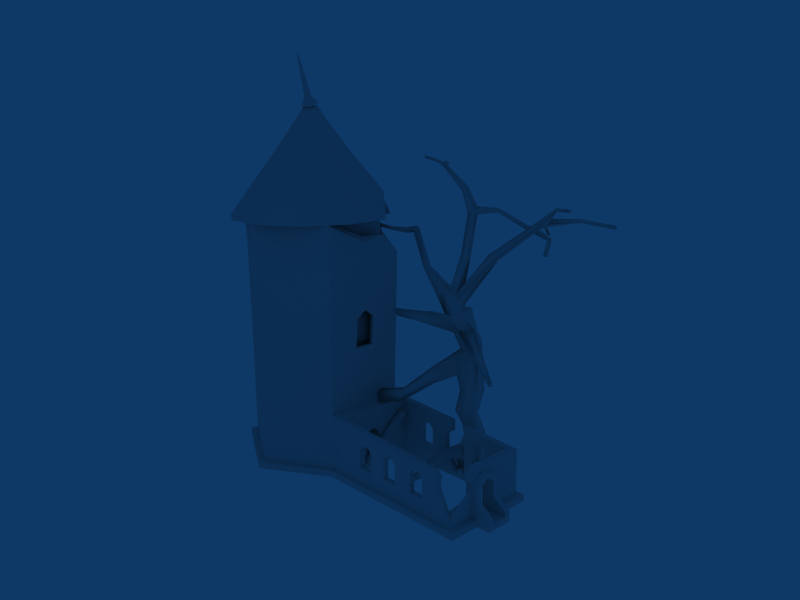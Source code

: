 # Source: old_lab.blend  (saved by Blender 2.49.2; exported with 4.5.12 LTS)
import bpy
from mathutils import Matrix  # noqa: F401  (used for matrix-valued properties, if any)

bpy.ops.wm.read_factory_settings(use_empty=True)
scene = bpy.context.scene
scene.name = 'Scene'

# ---- collections
col_collection_1 = bpy.data.collections.new('Collection 1'); scene.collection.children.link(col_collection_1)

# ---- materials (node trees are filled in below, after node groups)
mat_material = bpy.data.materials.new('Material')
mat_material.alpha_threshold = 0.0
mat_material.roughness = 0.5
mat_material.line_color = (0.0, 0.0, 0.0, 1.0)

# ---- material node trees

# ---- world
world_world = bpy.data.worlds.new('World'); scene.world = world_world
world_world.color = (0.05656, 0.2208, 0.4)
world_world.use_sun_shadow = False
world_world.sun_shadow_jitter_overblur = 0.0
world_world.cycles.sampling_method = 'MANUAL'
world_world.cycles.sample_map_resolution = 256

# ---- cameras
cam_camera = bpy.data.cameras.new('Camera')
cam_camera.passepartout_alpha = 0.2
cam_camera.lens = 35.0
cam_camera.ortho_scale = 7.314
cam_camera.show_passepartout = False
cam_camera.show_safe_areas = True
cam_camera.dof.focus_distance = 0.0
cam_camera.dof.aperture_fstop = 128.0

# ---- lights
light_spot = bpy.data.lights.new('Spot', 'POINT')
light_spot.transmission_factor = 0.0
light_spot.cutoff_distance = 30.0
light_spot.energy = 100.0
light_spot.shadow_buffer_clip_start = 1.001
light_spot.shadow_soft_size = 1.0
light_spot.shadow_maximum_resolution = 0.006
light_spot.use_absolute_resolution = True
light_spot.cycles.use_multiple_importance_sampling = False

# ---- meshes
me_cylinder_006 = bpy.data.meshes.new('Cylinder.006')
me_cylinder_006.from_pydata([(0.7071, 0.7071, -1.395), (0.9659, -0.2588, -1.395), (0.2588, -0.9659, -1.395), (-0.7071, -0.7071, -1.395), (-0.9659, 0.2588, -1.395), (-0.2588, 0.9659, -1.395), (0.7071, 0.7071, 2.104), (0.9659, -0.2588, 2.104), (0.2588, -0.9659, 2.104), (-0.7071, -0.7071, 2.104), (-0.9659, 0.2588, 2.104), (-0.2588, 0.9659, 2.104), (0.8959, -0.2401, 2.077), (0.6558, 0.6558, 2.077), (0.2401, -0.8959, 2.077), (-0.6558, -0.6558, 2.077), (-0.8959, 0.2401, 2.077), (-0.2401, 0.8959, 2.077), (0.6558, 0.6558, -1.373), (-0.2401, 0.8959, -1.373), (-0.8959, 0.2401, -1.373), (-0.6558, -0.6558, -1.373), (0.2401, -0.8959, -1.373), (0.8959, -0.2401, -1.373), (-0.3714, -0.8044, -0.8325), (-0.3714, -0.8044, 1.487), (-0.08056, -0.8823, -0.8325), (-0.08056, -0.8823, 1.487), (-0.3494, -0.7223, -0.8325), (-0.05856, -0.8002, -0.8325), (-0.3494, -0.7223, 1.487), (-0.05856, -0.8002, 1.487)], [], [(0, 6, 7, 1), (1, 7, 8, 2), (3, 9, 10, 4), (4, 10, 11, 5), (6, 0, 5, 11), (7, 6, 13, 12), (8, 7, 12, 14), (9, 8, 14, 15), (10, 9, 15, 16), (11, 10, 16, 17), (6, 11, 17, 13), (13, 17, 19, 18), (17, 16, 20, 19), (16, 15, 21, 20), (14, 12, 23, 22), (12, 13, 18, 23), (3, 21, 22, 2), (2, 22, 23, 1), (0, 1, 23, 18), (4, 20, 21, 3), (5, 19, 20, 4), (0, 18, 19, 5), (9, 3, 24, 25), (2, 8, 27, 26), (8, 9, 25, 27), (3, 2, 26, 24), (24, 26, 29, 28), (27, 25, 30, 31), (26, 27, 31, 29), (25, 24, 28, 30), (14, 31, 30, 15), (21, 28, 29, 22), (15, 30, 28, 21), (14, 22, 29, 31)])
me_cylinder_006.use_remesh_preserve_volume = False
me_cylinder_006.use_remesh_preserve_attributes = False
me_cylinder_006.use_mirror_vertex_groups = False
me_cylinder_006.update()
me_cylinder_005 = bpy.data.meshes.new('Cylinder.005')
me_cylinder_005.from_pydata([(0.7071, 0.7071, -1.395), (0.9659, -0.2588, -1.395), (0.2588, -0.9659, -1.395), (-0.7071, -0.7071, -1.395), (-0.9659, 0.2588, -1.395), (-0.2588, 0.9659, -1.395), (0.7071, 0.7071, 2.104), (0.9659, -0.2588, 2.104), (0.2588, -0.9659, 2.104), (-0.7071, -0.7071, 2.104), (-0.9659, 0.2588, 2.104), (-0.2588, 0.9659, 2.104), (0.8959, -0.2401, 2.077), (0.6558, 0.6558, 2.077), (0.2401, -0.8959, 2.077), (-0.6558, -0.6558, 2.077), (-0.8959, 0.2401, 2.077), (-0.2401, 0.8959, 2.077), (0.6558, 0.6558, -1.373), (-0.2401, 0.8959, -1.373), (-0.8959, 0.2401, -1.373), (-0.6558, -0.6558, -1.373), (0.2401, -0.8959, -1.373), (0.8959, -0.2401, -1.373), (-0.3714, -0.8044, -0.8325), (-0.3714, -0.8044, 1.487), (-0.08056, -0.8823, -0.8325), (-0.08056, -0.8823, 1.487), (-0.3494, -0.7223, -0.8325), (-0.05856, -0.8002, -0.8325), (-0.3494, -0.7223, 1.487), (-0.05856, -0.8002, 1.487)], [], [(0, 6, 7, 1), (1, 7, 8, 2), (3, 9, 10, 4), (4, 10, 11, 5), (6, 0, 5, 11), (7, 6, 13, 12), (8, 7, 12, 14), (9, 8, 14, 15), (10, 9, 15, 16), (11, 10, 16, 17), (6, 11, 17, 13), (13, 17, 19, 18), (17, 16, 20, 19), (16, 15, 21, 20), (14, 12, 23, 22), (12, 13, 18, 23), (3, 21, 22, 2), (2, 22, 23, 1), (0, 1, 23, 18), (4, 20, 21, 3), (5, 19, 20, 4), (0, 18, 19, 5), (9, 3, 24, 25), (2, 8, 27, 26), (8, 9, 25, 27), (3, 2, 26, 24), (24, 26, 29, 28), (27, 25, 30, 31), (26, 27, 31, 29), (25, 24, 28, 30), (14, 31, 30, 15), (21, 28, 29, 22), (15, 30, 28, 21), (14, 22, 29, 31)])
me_cylinder_005.use_remesh_preserve_volume = False
me_cylinder_005.use_remesh_preserve_attributes = False
me_cylinder_005.use_mirror_vertex_groups = False
me_cylinder_005.update()
me_cylinder_004 = bpy.data.meshes.new('Cylinder.004')
me_cylinder_004.from_pydata([(0.7071, 0.7071, -1.395), (0.9659, -0.2588, -1.395), (0.2588, -0.9659, -1.395), (-0.7071, -0.7071, -1.395), (-0.9659, 0.2588, -1.395), (-0.2588, 0.9659, -1.395), (0.7071, 0.7071, 2.104), (0.9659, -0.2588, 2.104), (0.2588, -0.9659, 2.104), (-0.7071, -0.7071, 2.104), (-0.9659, 0.2588, 2.104), (-0.2588, 0.9659, 2.104), (0.8959, -0.2401, 2.077), (0.6558, 0.6558, 2.077), (0.2401, -0.8959, 2.077), (-0.6558, -0.6558, 2.077), (-0.8959, 0.2401, 2.077), (-0.2401, 0.8959, 2.077), (0.6558, 0.6558, -1.373), (-0.2401, 0.8959, -1.373), (-0.8959, 0.2401, -1.373), (-0.6558, -0.6558, -1.373), (0.2401, -0.8959, -1.373), (0.8959, -0.2401, -1.373), (-0.3714, -0.8044, -0.8325), (-0.3714, -0.8044, 1.487), (-0.08056, -0.8823, -0.8325), (-0.08056, -0.8823, 1.487), (-0.3494, -0.7223, -0.8325), (-0.05856, -0.8002, -0.8325), (-0.3494, -0.7223, 1.487), (-0.05856, -0.8002, 1.487)], [], [(0, 6, 7, 1), (1, 7, 8, 2), (3, 9, 10, 4), (4, 10, 11, 5), (6, 0, 5, 11), (7, 6, 13, 12), (8, 7, 12, 14), (9, 8, 14, 15), (10, 9, 15, 16), (11, 10, 16, 17), (6, 11, 17, 13), (13, 17, 19, 18), (17, 16, 20, 19), (16, 15, 21, 20), (14, 12, 23, 22), (12, 13, 18, 23), (3, 21, 22, 2), (2, 22, 23, 1), (0, 1, 23, 18), (4, 20, 21, 3), (5, 19, 20, 4), (0, 18, 19, 5), (9, 3, 24, 25), (2, 8, 27, 26), (8, 9, 25, 27), (3, 2, 26, 24), (24, 26, 29, 28), (27, 25, 30, 31), (26, 27, 31, 29), (25, 24, 28, 30), (14, 31, 30, 15), (21, 28, 29, 22), (15, 30, 28, 21), (14, 22, 29, 31)])
me_cylinder_004.use_remesh_preserve_volume = False
me_cylinder_004.use_remesh_preserve_attributes = False
me_cylinder_004.use_mirror_vertex_groups = False
me_cylinder_004.update()
me_cylinder_003 = bpy.data.meshes.new('Cylinder.003')
me_cylinder_003.from_pydata([(0.7071, 0.7071, -1.395), (0.9659, -0.2588, -1.395), (0.2588, -0.9659, -1.395), (-0.7071, -0.7071, -1.395), (-0.9659, 0.2588, -1.395), (-0.2588, 0.9659, -1.395), (0.7071, 0.7071, 2.104), (0.9659, -0.2588, 2.104), (0.2588, -0.9659, 2.104), (-0.7071, -0.7071, 2.104), (-0.9659, 0.2588, 2.104), (-0.2588, 0.9659, 2.104), (0.8959, -0.2401, 2.077), (0.6558, 0.6558, 2.077), (0.2401, -0.8959, 2.077), (-0.6558, -0.6558, 2.077), (-0.8959, 0.2401, 2.077), (-0.2401, 0.8959, 2.077), (0.6558, 0.6558, -1.373), (-0.2401, 0.8959, -1.373), (-0.8959, 0.2401, -1.373), (-0.6558, -0.6558, -1.373), (0.2401, -0.8959, -1.373), (0.8959, -0.2401, -1.373), (-0.3714, -0.8044, -0.8325), (-0.3714, -0.8044, 1.487), (-0.08056, -0.8823, -0.8325), (-0.08056, -0.8823, 1.487), (-0.3494, -0.7223, -0.8325), (-0.05856, -0.8002, -0.8325), (-0.3494, -0.7223, 1.487), (-0.05856, -0.8002, 1.487)], [], [(0, 6, 7, 1), (1, 7, 8, 2), (3, 9, 10, 4), (4, 10, 11, 5), (6, 0, 5, 11), (7, 6, 13, 12), (8, 7, 12, 14), (9, 8, 14, 15), (10, 9, 15, 16), (11, 10, 16, 17), (6, 11, 17, 13), (13, 17, 19, 18), (17, 16, 20, 19), (16, 15, 21, 20), (14, 12, 23, 22), (12, 13, 18, 23), (3, 21, 22, 2), (2, 22, 23, 1), (0, 1, 23, 18), (4, 20, 21, 3), (5, 19, 20, 4), (0, 18, 19, 5), (9, 3, 24, 25), (2, 8, 27, 26), (8, 9, 25, 27), (3, 2, 26, 24), (24, 26, 29, 28), (27, 25, 30, 31), (26, 27, 31, 29), (25, 24, 28, 30), (14, 31, 30, 15), (21, 28, 29, 22), (15, 30, 28, 21), (14, 22, 29, 31)])
me_cylinder_003.use_remesh_preserve_volume = False
me_cylinder_003.use_remesh_preserve_attributes = False
me_cylinder_003.use_mirror_vertex_groups = False
me_cylinder_003.update()
me_cylinder_002 = bpy.data.meshes.new('Cylinder.002')
me_cylinder_002.from_pydata([(0.7071, 0.7071, -1.395), (0.9659, -0.2588, -1.395), (0.2588, -0.9659, -1.395), (-0.7071, -0.7071, -1.395), (-0.9659, 0.2588, -1.395), (-0.2588, 0.9659, -1.395), (0.7071, 0.7071, 2.104), (0.9659, -0.2588, 2.104), (0.2588, -0.9659, 2.104), (-0.7071, -0.7071, 2.104), (-0.9659, 0.2588, 2.104), (-0.2588, 0.9659, 2.104), (0.8959, -0.2401, 2.077), (0.6558, 0.6558, 2.077), (0.2401, -0.8959, 2.077), (-0.6558, -0.6558, 2.077), (-0.8959, 0.2401, 2.077), (-0.2401, 0.8959, 2.077), (0.6558, 0.6558, -1.373), (-0.2401, 0.8959, -1.373), (-0.8959, 0.2401, -1.373), (-0.6558, -0.6558, -1.373), (0.2401, -0.8959, -1.373), (0.8959, -0.2401, -1.373), (-0.3714, -0.8044, -0.8325), (-0.3714, -0.8044, 1.487), (-0.08056, -0.8823, -0.8325), (-0.08056, -0.8823, 1.487), (-0.3494, -0.7223, -0.8325), (-0.05856, -0.8002, -0.8325), (-0.3494, -0.7223, 1.487), (-0.05856, -0.8002, 1.487)], [], [(0, 6, 7, 1), (1, 7, 8, 2), (3, 9, 10, 4), (4, 10, 11, 5), (6, 0, 5, 11), (7, 6, 13, 12), (8, 7, 12, 14), (9, 8, 14, 15), (10, 9, 15, 16), (11, 10, 16, 17), (6, 11, 17, 13), (13, 17, 19, 18), (17, 16, 20, 19), (16, 15, 21, 20), (14, 12, 23, 22), (12, 13, 18, 23), (3, 21, 22, 2), (2, 22, 23, 1), (0, 1, 23, 18), (4, 20, 21, 3), (5, 19, 20, 4), (0, 18, 19, 5), (9, 3, 24, 25), (2, 8, 27, 26), (8, 9, 25, 27), (3, 2, 26, 24), (24, 26, 29, 28), (27, 25, 30, 31), (26, 27, 31, 29), (25, 24, 28, 30), (14, 31, 30, 15), (21, 28, 29, 22), (15, 30, 28, 21), (14, 22, 29, 31)])
me_cylinder_002.use_remesh_preserve_volume = False
me_cylinder_002.use_remesh_preserve_attributes = False
me_cylinder_002.use_mirror_vertex_groups = False
me_cylinder_002.update()
me_cylinder_001 = bpy.data.meshes.new('Cylinder.001')
me_cylinder_001.from_pydata([(0.7071, 0.7071, -1.395), (0.9659, -0.2588, -1.395), (0.2588, -0.9659, -1.395), (-0.7071, -0.7071, -1.395), (-0.9659, 0.2588, -1.395), (-0.2588, 0.9659, -1.395), (0.7071, 0.7071, 2.104), (0.9659, -0.2588, 2.104), (0.2588, -0.9659, 2.104), (-0.7071, -0.7071, 2.104), (-0.9659, 0.2588, 2.104), (-0.2588, 0.9659, 2.104), (0.8959, -0.2401, 2.077), (0.6558, 0.6558, 2.077), (0.2401, -0.8959, 2.077), (-0.6558, -0.6558, 2.077), (-0.8959, 0.2401, 2.077), (-0.2401, 0.8959, 2.077), (0.6558, 0.6558, -1.373), (-0.2401, 0.8959, -1.373), (-0.8959, 0.2401, -1.373), (-0.6558, -0.6558, -1.373), (0.2401, -0.8959, -1.373), (0.8959, -0.2401, -1.373), (-0.3714, -0.8044, -0.8325), (-0.3714, -0.8044, 1.487), (-0.08056, -0.8823, -0.8325), (-0.08056, -0.8823, 1.487), (-0.3494, -0.7223, -0.8325), (-0.05856, -0.8002, -0.8325), (-0.3494, -0.7223, 1.487), (-0.05856, -0.8002, 1.487)], [], [(0, 6, 7, 1), (1, 7, 8, 2), (3, 9, 10, 4), (4, 10, 11, 5), (6, 0, 5, 11), (7, 6, 13, 12), (8, 7, 12, 14), (9, 8, 14, 15), (10, 9, 15, 16), (11, 10, 16, 17), (6, 11, 17, 13), (13, 17, 19, 18), (17, 16, 20, 19), (16, 15, 21, 20), (14, 12, 23, 22), (12, 13, 18, 23), (3, 21, 22, 2), (2, 22, 23, 1), (0, 1, 23, 18), (4, 20, 21, 3), (5, 19, 20, 4), (0, 18, 19, 5), (9, 3, 24, 25), (2, 8, 27, 26), (8, 9, 25, 27), (3, 2, 26, 24), (24, 26, 29, 28), (27, 25, 30, 31), (26, 27, 31, 29), (25, 24, 28, 30), (14, 31, 30, 15), (21, 28, 29, 22), (15, 30, 28, 21), (14, 22, 29, 31)])
me_cylinder_001.use_remesh_preserve_volume = False
me_cylinder_001.use_remesh_preserve_attributes = False
me_cylinder_001.use_mirror_vertex_groups = False
me_cylinder_001.update()
me_cube = bpy.data.meshes.new('Cube')
me_cube.from_pydata([(0.8637, 2.181, -1.0), (0.8637, 0.1811, -1.0), (-11.29, 6.838, 18.19), (-9.926, 8.065, 18.19), (0.8637, 2.181, 1.0), (0.8637, 0.1811, 1.0), (-11.29, 6.838, 20.19), (-9.926, 8.065, 20.19), (-9.9, 19.35, 41.46), (-9.9, 19.35, 43.46), (-11.23, 20.61, 41.46), (-11.23, 20.61, 43.46), (0.8792, 24.73, 61.0), (0.8574, 26.57, 61.0), (0.8792, 24.73, 63.0), (0.8574, 26.57, 63.0), (11.58, 19.07, 81.11), (11.58, 19.07, 83.11), (12.84, 20.4, 81.11), (12.84, 20.4, 83.11), (12.62, 7.076, 81.1), (11.06, 8.177, 81.1), (12.62, 7.076, 83.1), (11.06, 8.177, 83.1), (10.85, 20.03, 165.2), (12.58, 20.63, 165.2), (10.85, 20.03, 163.2), (12.58, 20.63, 163.2), (1.146, 27.57, 165.2), (1.146, 27.57, 163.2), (1.679, 25.82, 165.2), (1.679, 25.82, 163.2), (-10.16, 20.24, 145.1), (-8.558, 19.34, 145.1), (-10.16, 20.24, 143.1), (-8.558, 19.34, 143.1), (-11.01, 6.788, 125.6), (-11.01, 6.787, 123.6), (-9.252, 7.317, 125.6), (-9.252, 7.317, 123.6), (0.5264, 1.681, 102.3), (0.9136, -0.1119, 102.3), (0.5264, 1.681, 100.3), (0.9136, -0.1119, 100.3)], [], [(0, 1, 2, 3), (4, 7, 6, 5), (0, 4, 5, 1), (1, 5, 6, 2), (4, 0, 3, 7), (7, 3, 8, 9), (2, 6, 11, 10), (6, 7, 9, 11), (3, 2, 10, 8), (8, 10, 13, 12), (11, 9, 14, 15), (10, 11, 15, 13), (9, 8, 12, 14), (14, 12, 16, 17), (13, 15, 19, 18), (15, 14, 17, 19), (12, 13, 18, 16), (16, 18, 20, 21), (19, 17, 23, 22), (18, 19, 22, 20), (17, 16, 21, 23), (20, 22, 23, 21), (27, 25, 24, 26), (30, 31, 26, 24), (29, 28, 25, 27), (28, 30, 24, 25), (31, 29, 27, 26), (35, 34, 29, 31), (32, 33, 30, 28), (34, 32, 28, 29), (33, 35, 31, 30), (38, 39, 35, 33), (37, 36, 32, 34), (36, 38, 33, 32), (39, 37, 34, 35), (42, 43, 37, 39), (41, 40, 38, 36), (43, 41, 36, 37), (40, 42, 39, 38), (23, 21, 42, 40), (20, 22, 41, 43), (23, 40, 41, 22), (21, 20, 43, 42)])
me_cube.use_remesh_preserve_volume = False
me_cube.use_remesh_preserve_attributes = False
me_cube.use_mirror_vertex_groups = False
me_cube.update()
me_cube_003 = bpy.data.meshes.new('Cube.003')
me_cube_003.from_pydata([(1.0, 1.0, -1.0), (1.0, -1.0, -1.0), (-1.0, -1.0, -1.0), (-1.0, 1.0, -1.0), (1.0, 1.0, 20.59), (1.0, -1.0, 20.59), (-1.0, -1.0, 20.59), (-1.0, 1.0, 20.59), (1.0, 1.0, 22.39), (-1.0, 1.0, 21.81), (-1.0, -0.6234, 21.81), (1.0, -1.0, 21.53), (-5.96e-08, 0.0, 23.05), (0.0, 5.176e-07, -2.959)], [], [(0, 4, 5, 1), (1, 5, 6, 2), (2, 6, 7, 3), (4, 0, 3, 7), (4, 7, 9, 8), (7, 6, 10, 9), (6, 5, 11, 10), (5, 4, 8, 11), (11, 8, 12), (10, 11, 12), (9, 10, 12), (8, 9, 12), (2, 3, 13), (3, 0, 13), (0, 1, 13), (1, 2, 13)])
me_cube_003.use_remesh_preserve_volume = False
me_cube_003.use_remesh_preserve_attributes = False
me_cube_003.use_mirror_vertex_groups = False
me_cube_003.update()
me_cube_002 = bpy.data.meshes.new('Cube.002')
me_cube_002.from_pydata([(1.0, 1.962, -1.0), (1.0, -1.962, -1.0), (-1.0, -1.0, -1.0), (-1.0, 1.0, -1.0), (0.9983, 1.962, 0.9818), (0.9983, -1.962, 0.9818), (-0.9682, -1.0, 1.346), (-0.9682, 1.0, 1.346), (2.7, 1.0, -1.0), (2.67, 1.0, 0.6721), (2.7, -1.0, -1.0), (2.67, -1.0, 0.6721), (3.614, -4.284, 5.448), (3.614, -2.401, 6.121), (1.942, -5.294, 5.415), (1.942, -1.6, 6.737), (-0.02463, -2.628, 6.756), (-0.02463, -4.511, 6.082), (1.402, -3.27, 10.25), (-0.3972, -2.801, 9.456), (-0.119, -1.473, 8.843), (1.947, -0.5991, 9.047), (3.457, -0.5861, 9.767), (3.179, -2.469, 10.38), (0.3143, 2.175, 18.13), (1.399, 0.7621, 17.6), (-0.3123, -1.216, 16.48), (-1.551, 2.577, 17.71), (-2.994, 1.136, 16.84), (-2.275, -0.6938, 16.47), (-3.41, -1.458, 19.45), (-1.642, -2.192, 20.13), (-3.421, 0.6728, 18.3), (-1.979, 1.743, 19.76), (-0.1128, 1.341, 20.17), (0.777, -0.2838, 20.32), (-1.589, -1.033, 24.43), (-0.7512, -2.271, 23.8), (-2.294, -3.207, 23.29), (-2.179, 0.3558, 23.63), (-5.191, -1.831, 24.63), (-3.9, -2.939, 22.77), (-5.32, -3.646, 26.16), (-4.337, -3.101, 27.48), (-5.084, -2.19, 25.67), (-4.871, -0.6643, 27.45), (-3.538, -1.411, 27.67), (-3.31, -2.74, 27.57), (-11.83, 1.147, 30.35), (-11.93, 0.5329, 30.56), (-12.37, 0.1724, 30.27), (-12.17, 1.377, 29.87), (-12.68, 1.005, 29.51), (-12.78, 0.3907, 29.71), (-18.33, 2.831, 36.4), (-18.22, 3.199, 37.02), (-17.97, 3.021, 35.89), (-17.51, 3.571, 36.01), (-17.45, 3.87, 36.57), (-17.81, 3.68, 37.09), (-18.25, 4.324, 36.3), (-18.5, 4.194, 36.65), (-18.79, 3.864, 36.61), (-18.3, 4.119, 35.92), (-18.61, 3.742, 35.83), (-18.86, 3.612, 36.18), (-21.44, 6.487, 35.37), (-21.47, 6.388, 35.2), (-21.37, 6.439, 35.06), (-21.25, 6.587, 35.1), (-21.23, 6.668, 35.25), (-21.33, 6.617, 35.39), (-22.07, 7.308, 34.95), (-22.11, 7.284, 35.02), (-22.17, 7.222, 35.01), (-22.08, 7.27, 34.88), (-22.14, 7.199, 34.86), (-22.18, 7.175, 34.93), (-19.93, 2.794, 36.51), (-19.97, 2.852, 36.01), (-19.85, 2.849, 35.65), (-19.28, 2.08, 35.69), (-19.66, 2.408, 36.73), (-19.41, 2.018, 36.25), (-22.09, 0.7844, 36.5), (-22.31, 1.015, 36.79), (-22.06, 0.8073, 36.14), (-22.58, 1.122, 36.66), (-22.61, 1.058, 36.12), (-22.67, 1.057, 36.36), (-24.1, -1.885, 37.75), (-24.19, -1.951, 37.44), (-24.14, -1.95, 37.2), (-23.58, -2.2, 37.23), (-23.83, -1.992, 37.88), (-23.61, -2.223, 37.59), (2.7, 1.0, -1.868), (2.7, -1.0, -1.868), (1.0, -1.962, -1.868), (1.0, 1.962, -1.868), (-1.0, -1.0, -1.868), (-1.0, 1.0, -1.868), (1.062, -3.174, -6.894), (-2.174, -1.618, -6.894), (-2.174, 1.618, -6.894), (1.062, 3.174, -6.894), (3.813, 1.618, -6.894), (3.813, -1.618, -6.894), (6.796, -7.525, 18.48), (7.689, -6.493, 19.07), (8.014, -6.141, 17.95), (7.121, -7.173, 17.37), (-3.768, -7.244, 24.42), (-4.268, -5.975, 24.17), (-4.079, -5.863, 21.57), (-3.882, -7.431, 22.08), (-13.06, -6.316, 21.75), (-13.07, -7.031, 22.31), (-12.92, -6.924, 23.34), (-13.24, -6.391, 22.9), (10.84, -9.712, 19.93), (9.95, -10.74, 19.34), (9.625, -11.1, 20.46), (10.52, -10.06, 21.05), (20.23, -19.7, 20.47), (20.64, -19.23, 20.74), (20.79, -19.07, 20.23), (20.38, -19.54, 19.96), (-2.425, 0.1207, 26.59), (-2.479, -1.852, 26.94), (-1.758, -2.313, 25.91), (-0.8808, -1.227, 25.18), (4.242, 0.47, 33.66), (3.971, 1.862, 33.38), (2.815, 2.277, 34.15), (2.781, 0.7612, 34.46), (11.93, 3.808, 40.8), (11.86, 2.773, 41.14), (12.26, 2.47, 40.2), (12.19, 3.425, 40.01), (13.51, 2.991, 40.65), (13.13, 3.357, 41.48), (17.77, 6.104, 41.05), (17.89, 5.882, 41.21), (17.73, 6.063, 41.67), (17.64, 6.323, 41.46), (17.01, 0.63, 43.91), (17.13, 0.4427, 43.53), (16.89, 0.3486, 43.89), (17.03, 0.2361, 43.45), (21.74, -3.089, 44.01), (21.6, -2.981, 44.45), (21.85, -2.706, 44.04), (21.73, -2.439, 44.4), (22.73, 9.012, 40.56), (22.85, 8.693, 40.17), (22.81, 8.474, 40.84), (22.96, 8.241, 40.38), (-1.477, -2.378, 15.48), (-3.439, -1.879, 15.32), (-3.268, -1.383, 13.53), (-0.3034, -3.42, 12.54), (-3.237, -6.127, 12.16), (-2.343, -7.738, 11.48), (-3.484, -7.384, 13.15), (-4.739, -6.008, 13.43), (-9.534, -9.673, 8.364), (-9.531, -8.227, 8.917), (-8.159, -8.981, 7.982), (-8.341, -10.26, 7.01), (-13.91, -9.249, 6.356), (-14.1, -10.53, 5.385), (-15.29, -9.941, 6.739), (-15.29, -8.495, 7.291), (-1.261, 0.608, 24.34), (-1.527, 1.09, 23.6), (-1.363, 1.641, 20.99), (0.5421, 0.2771, 21.39), (-0.5232, 0.0658, 24.16), (-0.1978, 1.148, 21.1), (-1.153, 1.242, 21.49), (-0.3063, 0.9217, 21.59), (0.2019, 0.2666, 21.78), (-1.056, 0.9653, 23.91), (-0.5543, 0.5349, 23.75), (-1.266, 1.271, 23.36), (-1.86, 0.1475, 22.45), (-1.65, -0.1578, 23.0), (-1.747, 0.1186, 20.58), (-0.3923, -0.8565, 20.86), (-1.149, -0.5882, 22.83), (-0.9005, -0.2014, 20.33), (-1.774, -0.3456, 34.21), (-1.008, 0.3441, 33.85), (-0.6019, -0.7618, 33.81), (-1.512, -1.668, 34.2), (-0.9239, 0.3621, 41.74), (-0.662, -0.9598, 41.74), (0.2481, -0.05403, 41.35), (-0.1579, 1.052, 41.39), (-0.1284, 0.801, 42.69), (0.2055, -0.4128, 42.67), (3.856, 1.832, 42.69), (3.818, 1.962, 41.98), (4.016, 1.164, 42.68), (4.061, 1.367, 41.96), (-1.925, -1.064, 45.4), (-1.31, -0.6797, 46.04), (-1.552, 0.166, 46.07), (-2.099, -0.1385, 45.4), (-5.486, -1.654, 49.26), (-5.564, -1.165, 49.24), (-5.29, -1.008, 49.61), (-5.15, -1.449, 49.58), (7.935, 5.018, 39.01), (8.178, 4.423, 38.99), (8.133, 4.22, 39.71), (7.973, 4.888, 39.72), (-5.615, -1.325, 49.99), (-5.92, -1.506, 49.65), (-7.264, 0.9657, 49.74), (-7.481, 0.7586, 49.99), (-7.097, 1.062, 49.96), (-7.295, 0.8682, 50.2), (-5.261, -3.724, 50.38), (-5.546, -3.623, 50.63), (-5.346, -3.509, 50.86), (-5.042, -3.586, 50.59), (-8.795, 2.063, 49.63), (-8.629, 2.158, 49.85), (-8.826, 1.965, 50.09), (-9.012, 1.856, 49.88), (-5.013, -6.706, 51.44), (-5.233, -6.844, 51.23), (-5.317, -6.629, 51.71), (-5.517, -6.743, 51.48), (-10.31, 2.958, 49.07), (-10.53, 2.75, 49.31), (-10.45, 2.957, 49.52), (-10.25, 3.149, 49.28), (9.2, 5.082, 39.09), (9.196, 4.917, 39.8), (8.326, 9.849, 38.79), (7.774, 9.811, 38.75), (8.325, 9.767, 39.1), (7.79, 9.764, 39.07), (13.06, 3.782, 37.74), (13.56, 4.105, 37.79), (13.56, 4.025, 38.15), (13.03, 3.681, 38.1), (6.725, 12.36, 36.97), (6.741, 12.31, 37.29), (7.276, 12.31, 37.32), (7.277, 12.39, 37.01), (14.48, 0.8483, 35.65), (14.46, 0.7475, 36.0), (14.98, 1.172, 35.7), (14.98, 1.091, 36.05), (1.067, -3.9, -0.866), (1.098, -4.504, -3.371), (-0.5151, -3.729, -3.371), (0.07005, -3.421, -0.866), (-1.557, -6.804, -1.646), (-0.5596, -7.283, -1.646), (-1.704, -6.2, -3.015), (-0.09057, -6.976, -3.015), (-2.325, -10.96, -4.582), (-1.644, -10.21, -5.66), (-3.257, -9.431, -5.66), (-3.322, -10.48, -4.582), (-4.084, -12.88, -6.695), (-3.379, -12.93, -6.641), (-4.283, -11.94, -6.684), (-3.143, -12.01, -6.597)], [], [(1, 5, 6, 2), (2, 6, 7, 3), (4, 0, 3, 7), (0, 4, 9, 8), (5, 1, 10, 11), (8, 9, 11, 10), (11, 9, 13, 12), (5, 11, 12, 14), (9, 4, 15, 13), (4, 7, 16, 15), (7, 6, 17, 16), (6, 5, 14, 17), (17, 14, 18, 19), (16, 17, 19, 20), (15, 16, 20, 21), (13, 15, 21, 22), (14, 12, 23, 18), (12, 13, 22, 23), (23, 22, 24, 25), (18, 23, 25, 26), (22, 21, 27, 24), (21, 20, 28, 27), (20, 19, 29, 28), (29, 26, 31, 30), (28, 29, 30, 32), (27, 28, 32, 33), (24, 27, 33, 34), (25, 24, 34, 35), (31, 35, 37, 38), (33, 32, 40, 39), (32, 30, 41, 40), (41, 38, 43, 42), (40, 41, 42, 44), (38, 37, 47, 43), (47, 46, 48, 49), (43, 47, 49, 50), (46, 45, 51, 48), (45, 44, 52, 51), (44, 42, 53, 52), (42, 43, 50, 53), (53, 50, 55, 54), (52, 53, 54, 56), (51, 52, 56, 57), (48, 51, 57, 58), (50, 49, 59, 55), (49, 48, 58, 59), (59, 58, 60, 61), (55, 59, 61, 62), (58, 57, 63, 60), (57, 56, 64, 63), (65, 62, 66, 67), (64, 65, 67, 68), (63, 64, 68, 69), (60, 63, 69, 70), (62, 61, 71, 66), (61, 60, 70, 71), (71, 70, 72, 73), (66, 71, 73, 74), (70, 69, 75, 72), (69, 68, 76, 75), (68, 67, 77, 76), (67, 66, 74, 77), (75, 74, 73, 72), (75, 76, 77, 74), (62, 65, 79, 78), (65, 64, 80, 79), (64, 56, 81, 80), (55, 62, 78, 82), (56, 54, 83, 81), (54, 55, 82, 83), (83, 82, 85, 84), (81, 83, 84, 86), (82, 78, 87, 85), (80, 81, 86, 88), (79, 80, 88, 89), (78, 79, 89, 87), (87, 89, 91, 90), (89, 88, 92, 91), (88, 86, 93, 92), (85, 87, 90, 94), (86, 84, 95, 93), (84, 85, 94, 95), (95, 94, 90, 91), (93, 95, 91, 92), (8, 10, 97, 96), (10, 1, 98, 97), (0, 8, 96, 99), (2, 3, 101, 100), (3, 0, 99, 101), (1, 2, 100, 98), (101, 99, 105, 104), (100, 101, 104, 103), (99, 96, 106, 105), (97, 98, 102, 107), (96, 97, 107, 106), (105, 102, 103, 104), (102, 105, 106, 107), (35, 31, 108, 109), (25, 35, 109, 110), (31, 26, 111, 108), (26, 25, 110, 111), (38, 41, 113, 112), (41, 30, 114, 113), (31, 38, 112, 115), (30, 31, 115, 114), (114, 115, 117, 116), (115, 112, 118, 117), (113, 114, 116, 119), (112, 113, 119, 118), (116, 117, 118, 119), (111, 110, 120, 121), (108, 111, 121, 122), (110, 109, 123, 120), (109, 108, 122, 123), (123, 122, 124, 125), (120, 123, 125, 126), (122, 121, 127, 124), (121, 120, 126, 127), (127, 126, 125, 124), (37, 36, 131, 130), (130, 131, 133, 132), (131, 128, 134, 133), (129, 130, 132, 135), (128, 129, 135, 134), (134, 135, 137, 136), (135, 132, 138, 137), (133, 134, 136, 139), (132, 133, 139, 138), (138, 139, 140), (136, 137, 141), (140, 139, 142, 143), (141, 140, 143, 144), (136, 141, 144, 145), (139, 136, 145, 142), (140, 141, 146, 147), (141, 137, 148, 146), (138, 140, 147, 149), (137, 138, 149, 148), (148, 149, 150, 151), (149, 147, 152, 150), (146, 148, 151, 153), (147, 146, 153, 152), (142, 145, 154, 155), (145, 144, 156, 154), (144, 143, 157, 156), (143, 142, 155, 157), (151, 150, 152, 153), (155, 154, 156, 157), (26, 29, 159, 158), (29, 19, 160, 159), (18, 26, 158, 161), (19, 18, 161, 160), (160, 161, 163, 162), (161, 158, 164, 163), (159, 160, 162, 165), (158, 159, 165, 164), (164, 165, 167, 166), (165, 162, 168, 167), (163, 164, 166, 169), (162, 163, 169, 168), (168, 169, 171, 170), (169, 166, 172, 171), (167, 168, 170, 173), (166, 167, 173, 172), (170, 171, 172, 173), (39, 36, 174, 175), (33, 39, 175, 176), (37, 35, 177, 178), (36, 37, 178, 174), (35, 34, 179, 177), (34, 33, 176, 179), (179, 176, 180, 181), (177, 179, 181, 182), (174, 178, 184, 183), (178, 177, 182, 184), (176, 175, 185, 180), (175, 174, 183, 185), (185, 183, 187, 186), (180, 185, 186, 188), (184, 182, 189, 190), (183, 184, 190, 187), (182, 181, 191, 189), (181, 180, 188, 191), (191, 188, 186, 187), (189, 191, 187, 190), (128, 46, 192, 193), (129, 128, 193, 194), (47, 129, 194, 195), (46, 47, 195, 192), (192, 195, 197, 196), (195, 194, 198, 197), (194, 193, 199, 198), (193, 192, 196, 199), (199, 196, 200), (197, 198, 201), (199, 200, 202, 203), (200, 201, 204, 202), (201, 198, 205, 204), (198, 199, 203, 205), (197, 201, 207, 206), (201, 200, 208, 207), (200, 196, 209, 208), (196, 197, 206, 209), (209, 206, 210, 211), (208, 209, 211, 212), (207, 208, 212, 213), (206, 207, 213, 210), (205, 203, 214, 215), (204, 205, 215, 216), (202, 204, 216, 217), (203, 202, 217, 214), (213, 212, 218), (211, 210, 219), (211, 219, 221, 220), (218, 212, 222, 223), (219, 218, 223, 221), (212, 211, 220, 222), (219, 210, 224, 225), (218, 219, 225, 226), (213, 218, 226, 227), (210, 213, 227, 224), (222, 220, 228, 229), (221, 223, 230, 231), (223, 222, 229, 230), (220, 221, 231, 228), (224, 227, 232, 233), (227, 226, 234, 232), (226, 225, 235, 234), (225, 224, 233, 235), (233, 232, 234, 235), (228, 231, 237, 236), (230, 229, 239, 238), (231, 230, 238, 237), (229, 228, 236, 239), (239, 236, 237, 238), (217, 216, 241), (215, 214, 240), (240, 214, 243, 242), (241, 240, 242, 244), (217, 241, 244, 245), (214, 217, 245, 243), (215, 240, 247, 246), (241, 216, 249, 248), (240, 241, 248, 247), (216, 215, 246, 249), (243, 245, 251, 250), (245, 244, 252, 251), (244, 242, 253, 252), (242, 243, 250, 253), (250, 251, 252, 253), (249, 246, 254, 255), (247, 248, 257, 256), (248, 249, 255, 257), (246, 247, 256, 254), (255, 254, 256, 257), (36, 39, 128, 131), (39, 45, 128), (45, 46, 128), (39, 40, 44), (39, 44, 45), (47, 130, 129), (37, 130, 47), (102, 98, 258, 259), (103, 102, 259, 260), (100, 103, 260, 261), (98, 100, 261, 258), (258, 261, 262, 263), (261, 260, 264, 262), (260, 259, 265, 264), (259, 258, 263, 265), (265, 263, 266, 267), (264, 265, 267, 268), (262, 264, 268, 269), (263, 262, 269, 266), (266, 269, 270, 271), (269, 268, 272, 270), (268, 267, 273, 272), (267, 266, 271, 273), (271, 270, 272, 273)])
me_cube_002.polygons.foreach_set('use_smooth', [True] * 279)
me_cube_002.use_remesh_preserve_volume = False
me_cube_002.use_remesh_preserve_attributes = False
me_cube_002.use_mirror_vertex_groups = False
me_cube_002.update()
me_cylinder = bpy.data.meshes.new('Cylinder')
me_cylinder.from_pydata([(0.4217, 0.4096, -1.0), (0.5741, 0.1457, -1.0), (0.5741, -0.1591, -1.0), (0.4217, -0.423, -1.0), (0.1578, -0.5753, -1.0), (-0.147, -0.5753, -1.0), (-0.4109, -0.423, -1.0), (-0.5632, -0.1591, -1.0), (-0.5632, 0.1457, -1.0), (-0.4109, 0.4096, -1.0), (-0.147, 0.562, -1.0), (0.1578, 0.562, -1.0), (0.4217, 0.4096, 1.0), (0.5741, 0.1457, 1.0), (0.5741, -0.1591, 1.0), (0.4217, -0.423, 1.0), (0.1578, -0.5753, 1.0), (-0.147, -0.5753, 1.0), (-0.4109, -0.423, 1.0), (-0.5632, -0.1591, 1.0), (-0.5632, 0.1457, 1.0), (-0.4109, 0.4096, 1.0), (-0.147, 0.562, 1.0), (0.1578, 0.562, 1.0), (0.9827, 0.9671, -3.2), (0.3593, 1.327, -3.2), (0.9827, 0.9671, -5.2), (0.3593, 1.327, -5.2), (-0.3606, 1.327, -3.2), (-0.3606, 1.327, -5.2), (-0.984, 0.9671, -3.2), (-0.984, 0.9671, -5.2), (-1.344, 0.3437, -3.2), (-1.344, 0.3437, -5.2), (-1.344, -0.3762, -3.2), (-1.344, -0.3762, -5.2), (-0.984, -0.9996, -3.2), (-0.984, -0.9996, -5.2), (-0.3606, -1.36, -3.2), (-0.3606, -1.36, -5.2), (0.3593, -1.36, -3.2), (0.3593, -1.36, -5.2), (0.9827, -0.9996, -3.2), (0.9827, -0.9996, -5.2), (1.343, -0.3762, -3.2), (1.343, -0.3762, -5.2), (1.343, 0.3437, -3.2), (1.343, 0.3437, -5.2), (2.331, 2.283, -14.27), (3.179, 0.8153, -14.27), (2.331, 2.283, -12.27), (3.179, 0.8153, -12.27), (3.179, -0.8799, -14.27), (3.179, -0.8799, -12.27), (2.331, -2.348, -14.27), (2.331, -2.348, -12.27), (0.8629, -3.195, -14.27), (0.8629, -3.195, -12.27), (-0.8322, -3.195, -14.27), (-0.8322, -3.195, -12.27), (-2.3, -2.348, -14.27), (-2.3, -2.348, -12.27), (-3.148, -0.8799, -14.27), (-3.148, -0.8799, -12.27), (-2.933, 0.8153, -12.58), (-3.148, 0.8153, -12.27), (-1.42, 1.431, -10.11), (-1.585, 1.759, -9.237), (-0.8322, 3.034, -12.86), (-0.8322, 3.131, -12.27), (0.8629, 3.131, -14.27), (0.8629, 3.131, -12.27), (2.005, 7.348, -34.05), (1.924, 7.045, -34.07), (-1.938, 7.345, -28.23), (-1.857, 7.043, -29.54), (-5.353, 5.376, -31.95), (-5.132, 5.155, -33.26), (-7.325, 1.961, -31.95), (-7.023, 1.88, -31.98), (-7.325, -1.982, -31.95), (-7.023, -1.901, -31.98), (-5.353, -5.397, -31.95), (-5.132, -5.176, -31.98), (-1.938, -7.369, -31.95), (-1.857, -7.067, -31.98), (2.005, -7.369, -31.95), (1.924, -7.067, -31.98), (5.42, -5.397, -31.95), (5.198, -5.176, -31.98), (7.391, -1.982, -31.95), (7.089, -1.901, -31.98), (7.391, 1.961, -31.95), (7.089, 1.88, -31.98), (3.898, 3.848, -23.67), (3.24, 5.552, -31.11), (3.898, 3.848, -21.67), (3.321, 5.928, -31.09), (4.933, 3.627, -24.71), (5.236, 3.663, -24.68), (-3.481, 3.857, -26.32), (-3.822, 4.18, -25.18), (0.7228, -0.02212, 1.413), (0.8271, 0.002775, 1.414), (0.7095, -0.3306, 1.019), (0.8115, -0.3578, 0.9545), (0.5348, -0.5978, 0.7464), (0.6073, -0.6701, 0.6354), (0.2455, -0.7521, 0.6668), (0.2692, -0.8504, 0.5423), (-0.0809, -0.7521, 0.8018), (-0.1123, -0.8504, 0.7002), (-0.3569, -0.5978, 1.115), (-0.4348, -0.6701, 1.067), (-0.5086, -0.3306, 1.524), (-0.6121, -0.3578, 1.544), (-0.4952, -0.02212, 1.917), (-0.5965, 0.002773, 2.003), (-0.3205, 0.2451, 2.19), (-0.3923, 0.315, 2.322), (-0.0312, 0.3993, 2.27), (-0.05418, 0.4953, 2.416), (0.2952, 0.3993, 2.134), (0.5712, 0.2451, 1.821), (0.3273, 0.4953, 2.258), (0.6498, 0.315, 1.891), (0.2342, -0.5576, 5.124), (0.2747, -0.1088, 3.902), (0.1132, -0.1088, 3.969), (-0.0299, -0.1851, 3.93), (-0.1163, -0.3173, 3.795), (-0.1229, -0.47, 3.6), (-0.0479, -0.6021, 3.398), (0.08865, -0.6785, 3.243), (0.2501, -0.6785, 3.176), (0.3933, -0.6021, 3.216), (0.4797, -0.47, 3.351), (0.4863, -0.3173, 3.545), (0.4113, -0.1851, 3.747), (0.241, -0.003611, 2.908), (0.07955, -0.003611, 2.974), (-0.06358, -0.07993, 2.935), (-0.15, -0.2121, 2.8), (-0.1566, -0.3648, 2.605), (-0.08158, -0.4969, 2.403), (0.05496, -0.5733, 2.248), (0.2164, -0.5733, 2.181), (0.3596, -0.4969, 2.221), (0.446, -0.3648, 2.356), (0.4526, -0.2121, 2.551), (0.3776, -0.07993, 2.752), (0.57, -1.376, 14.22), (0.5473, -1.336, 14.28), (0.568, -1.422, 14.16), (0.5419, -1.462, 14.12), (0.4987, -1.485, 14.11), (0.4499, -1.485, 14.13), (0.4087, -1.462, 14.17), (0.386, -1.422, 14.24), (0.388, -1.376, 14.29), (0.4141, -1.336, 14.33), (0.4573, -1.313, 14.35), (0.5061, -1.313, 14.33), (0.5675, -1.679, 16.87)], [], [(23, 12, 24, 25), (0, 11, 27, 26), (22, 23, 25, 28), (11, 10, 29, 27), (21, 22, 28, 30), (10, 9, 31, 29), (20, 21, 30, 32), (9, 8, 33, 31), (19, 20, 32, 34), (8, 7, 35, 33), (18, 19, 34, 36), (7, 6, 37, 35), (17, 18, 36, 38), (6, 5, 39, 37), (16, 17, 38, 40), (5, 4, 41, 39), (15, 16, 40, 42), (4, 3, 43, 41), (14, 15, 42, 44), (3, 2, 45, 43), (13, 14, 44, 46), (2, 1, 47, 45), (12, 13, 46, 24), (1, 0, 26, 47), (47, 26, 48, 49), (24, 46, 51, 50), (45, 47, 49, 52), (46, 44, 53, 51), (43, 45, 52, 54), (44, 42, 55, 53), (41, 43, 54, 56), (42, 40, 57, 55), (39, 41, 56, 58), (40, 38, 59, 57), (37, 39, 58, 60), (38, 36, 61, 59), (35, 37, 60, 62), (36, 34, 63, 61), (33, 35, 62, 64), (34, 32, 65, 63), (31, 33, 64, 66), (32, 30, 67, 65), (29, 31, 66, 68), (30, 28, 69, 67), (27, 29, 68, 70), (28, 25, 71, 69), (26, 27, 70, 48), (25, 24, 50, 71), (69, 71, 72, 74), (70, 68, 75, 73), (63, 65, 78, 80), (64, 62, 81, 79), (61, 63, 80, 82), (62, 60, 83, 81), (59, 61, 82, 84), (60, 58, 85, 83), (57, 59, 84, 86), (58, 56, 87, 85), (55, 57, 86, 88), (56, 54, 89, 87), (53, 55, 88, 90), (54, 52, 91, 89), (51, 53, 90, 92), (52, 49, 93, 91), (75, 74, 72, 73), (77, 76, 74, 75), (79, 78, 76, 77), (81, 80, 78, 79), (83, 82, 80, 81), (85, 84, 82, 83), (87, 86, 84, 85), (89, 88, 86, 87), (91, 90, 88, 89), (93, 92, 90, 91), (48, 93, 49), (50, 51, 92), (48, 70, 73), (50, 72, 71), (48, 73, 95, 94), (72, 50, 96, 97), (93, 48, 94, 98), (50, 92, 99, 96), (92, 93, 98, 99), (73, 72, 97, 95), (94, 95, 97, 96), (94, 96, 99, 98), (68, 100, 77, 75), (64, 79, 77, 100), (69, 74, 76, 101), (65, 101, 76, 78), (66, 67, 69, 68), (64, 65, 67, 66), (68, 69, 101, 100), (64, 100, 101, 65), (149, 150, 123, 102), (138, 137, 103, 125), (148, 149, 102, 104), (137, 136, 105, 103), (147, 148, 104, 106), (136, 135, 107, 105), (146, 147, 106, 108), (135, 134, 109, 107), (145, 146, 108, 110), (134, 133, 111, 109), (144, 145, 110, 112), (133, 132, 113, 111), (143, 144, 112, 114), (132, 131, 115, 113), (142, 143, 114, 116), (131, 130, 117, 115), (141, 142, 116, 118), (130, 129, 119, 117), (140, 141, 118, 120), (129, 128, 121, 119), (139, 140, 120, 122), (128, 127, 124, 121), (150, 139, 122, 123), (127, 138, 125, 124), (139, 150, 126), (126, 140, 139), (126, 141, 140), (126, 142, 141), (126, 143, 142), (126, 144, 143), (126, 145, 144), (126, 146, 145), (126, 147, 146), (126, 148, 147), (126, 149, 148), (126, 150, 149), (3, 4, 16, 15), (4, 5, 17, 16), (5, 6, 18, 17), (6, 7, 19, 18), (7, 8, 20, 19), (2, 3, 15, 14), (1, 2, 14, 13), (0, 1, 13, 12), (0, 12, 23, 11), (10, 11, 23, 22), (9, 10, 22, 21), (8, 9, 21, 20), (116, 117, 119, 118), (114, 115, 117, 116), (118, 119, 121, 120), (122, 124, 125, 123), (102, 123, 125, 103), (102, 103, 105, 104), (104, 105, 107, 106), (106, 107, 109, 108), (108, 109, 111, 110), (110, 111, 113, 112), (112, 113, 115, 114), (120, 121, 124, 122), (137, 138, 152, 151), (136, 137, 151, 153), (135, 136, 153, 154), (134, 135, 154, 155), (133, 134, 155, 156), (132, 133, 156, 157), (131, 132, 157, 158), (130, 131, 158, 159), (129, 130, 159, 160), (128, 129, 160, 161), (127, 128, 161, 162), (138, 127, 162, 152), (163, 151, 152), (163, 153, 151), (163, 154, 153), (163, 155, 154), (163, 156, 155), (163, 157, 156), (163, 158, 157), (163, 159, 158), (163, 160, 159), (163, 161, 160), (163, 162, 161), (163, 152, 162)])
me_cylinder.use_remesh_preserve_volume = False
me_cylinder.use_remesh_preserve_attributes = False
me_cylinder.use_mirror_vertex_groups = False
me_cylinder.update()
me_cube_001 = bpy.data.meshes.new('Cube.001')
me_cube_001.from_pydata([(-9.804, 5.309, -1.133), (-10.02, -5.856, -1.081), (-10.67, -5.998, -1.135), (-10.67, 6.187, -1.135), (-9.767, 5.32, 0.8643), (-9.986, -5.799, 0.9116), (-10.67, -5.881, 0.8652), (-10.67, 6.187, 0.8652), (0.006712, -11.65, 0.8652), (-0.03052, -11.26, 0.9618), (0.006712, -11.76, -1.135), (-0.04629, -11.34, -1.028), (0.1028, 10.4, -1.161), (0.006712, 11.97, -1.135), (0.1039, 10.4, 0.8386), (0.006712, 11.97, 0.8652), (9.606, 6.86, 0.858), (9.627, -6.102, 0.858), (9.776, -5.511, 0.9016), (9.49, 5.765, 0.8363), (9.606, 6.86, -1.169), (9.627, -6.22, -1.169), (9.797, -5.548, -1.134), (9.49, 5.765, -1.217), (32.74, -5.218, -1.187), (32.74, -6.085, -1.187), (31.72, -6.085, -1.187), (31.72, -5.218, -1.187), (32.74, -5.218, 0.8659), (32.74, -6.085, 0.8659), (31.72, -6.085, 0.8659), (31.72, -5.218, 0.8659), (32.74, -2.07, 0.8659), (31.72, -2.07, 0.8659), (31.72, -2.07, -1.187), (32.74, -2.07, -1.187), (31.72, -1.307, -1.187), (32.74, -1.307, -1.187), (32.74, -1.307, 0.8659), (31.72, -1.307, 0.8659), (32.74, 1.106, 0.8659), (31.72, 1.106, 0.8659), (31.72, 1.106, -1.187), (32.74, 1.106, -1.187), (31.72, 1.884, -1.187), (32.74, 1.884, -1.187), (32.74, 1.884, 0.8659), (31.72, 1.884, 0.8659), (32.74, 5.003, 0.8659), (31.72, 5.003, 0.8659), (31.72, 5.003, -1.187), (32.74, 5.003, -1.187), (32.74, 6.03, -1.187), (31.72, 6.03, -1.187), (32.74, 6.03, 0.8659), (31.72, 6.03, 0.8659), (32.74, 6.03, 5.818), (31.72, 6.03, 5.818), (31.72, 5.003, 5.818), (32.74, 5.003, 5.818), (31.72, 1.884, 5.818), (32.74, 1.884, 5.818), (31.72, 1.106, 5.818), (32.74, 1.106, 5.818), (32.74, -1.307, 5.818), (31.72, -1.307, 5.818), (31.72, -2.07, 5.818), (32.74, -2.07, 5.818), (31.72, -5.218, 4.682), (32.74, -5.218, 5.818), (31.72, -6.085, 5.818), (32.74, -6.085, 2.682), (32.74, -4.317, 7.724), (31.3, -6.085, 7.724), (32.74, -2.07, 7.724), (31.72, -2.07, 7.724), (32.74, -1.307, 7.724), (31.72, -1.307, 7.724), (31.72, 1.106, 7.724), (32.74, 1.106, 7.724), (32.74, 1.884, 7.724), (31.72, 1.884, 7.724), (32.74, 5.003, 7.724), (31.72, 5.003, 7.724), (32.74, 6.03, 7.724), (31.72, 6.03, 7.724), (32.74, 6.03, 10.6), (31.72, 6.03, 10.6), (31.72, 5.003, 10.6), (32.74, 5.003, 10.6), (31.72, 1.884, 10.6), (32.74, 1.884, 10.6), (31.72, 1.106, 10.6), (32.74, 1.106, 10.6), (32.74, -1.307, 10.6), (31.72, -1.307, 10.6), (31.72, -2.07, 10.6), (32.74, -2.07, 10.6), (32.74, -2.07, 13.5), (31.72, -2.07, 13.5), (32.74, -1.307, 12.64), (31.72, -1.307, 12.64), (31.72, 1.106, 12.64), (32.74, 1.106, 12.64), (32.74, 1.884, 13.5), (31.72, 1.884, 13.5), (32.74, 5.003, 13.5), (31.72, 5.003, 13.5), (32.74, 6.03, 13.5), (31.72, 6.03, 13.5), (32.74, -0.7077, 13.5), (31.72, -0.7076, 13.5), (31.72, -0.619, 11.85), (32.74, -0.619, 11.85), (31.75, 0.4543, 13.48), (31.72, 0.4325, 11.86), (32.77, 0.459, 13.51), (32.74, 0.4325, 11.86), (31.72, -0.8288, 14.86), (31.75, 0.5669, 14.88), (32.74, -0.8288, 14.86), (32.77, 0.5669, 14.88), (32.74, 1.106, 14.86), (31.72, 1.106, 14.86), (31.72, -1.307, 14.86), (32.74, -1.307, 14.86), (32.74, 6.03, 14.86), (31.72, 6.03, 14.86), (31.72, 5.003, 14.86), (32.74, 5.003, 14.86), (31.72, 1.884, 14.86), (32.74, 1.884, 14.86), (31.72, -2.07, 14.86), (32.74, -2.07, 14.86), (31.7, -0.1383, 13.78), (31.7, -0.1553, 12.28), (32.72, -0.1383, 13.78), (32.72, -0.1553, 12.28), (31.7, -0.1553, 14.9), (32.72, -0.1553, 14.9), (33.66, 0.458, 13.51), (33.61, -0.1392, 13.77), (33.63, 0.4316, 11.86), (33.61, -0.1563, 12.27), (33.63, -0.7086, 13.49), (33.63, -0.6199, 11.84), (33.63, 1.883, 10.6), (33.63, 1.105, 12.63), (33.63, -2.071, 10.6), (33.63, -1.308, 12.63), (33.63, 1.105, 10.6), (33.63, -1.308, 10.6), (33.63, -2.071, 7.72), (33.63, -1.308, 7.72), (33.63, 1.105, 7.72), (33.63, 1.883, 7.72), (33.63, 1.883, 5.813), (33.63, 1.105, 5.813), (33.63, -1.308, 5.813), (33.63, -2.071, 5.813), (33.63, -2.071, 0.8612), (33.63, -1.308, 0.8612), (33.63, 1.105, 0.8612), (33.63, 1.883, 0.8612), (33.63, 5.002, 0.8612), (33.63, 6.03, 0.8612), (33.63, 6.03, -1.192), (33.63, 5.002, -1.192), (33.63, 1.883, -1.192), (33.63, 1.105, -1.192), (33.63, -1.308, -1.192), (33.63, -2.071, -1.192), (33.63, -5.219, -1.192), (33.63, -5.219, 0.8612), (33.63, -6.086, 0.8612), (33.63, -6.086, -1.192), (35.67, -2.071, -1.192), (35.67, -2.071, 0.8612), (35.67, 1.883, 0.8612), (35.67, 1.883, -1.192), (35.67, -1.308, 2.237), (35.67, -2.071, 2.237), (35.67, 1.883, 2.237), (35.67, 1.105, 2.237), (35.67, -1.308, -1.192), (35.67, -1.308, 0.8612), (35.67, 1.105, 0.8612), (35.67, 1.105, -1.192), (30.31, -5.218, 15.13), (30.31, -6.085, 15.13), (30.31, -6.085, 13.5), (30.31, -5.218, 13.5), (30.31, -5.218, 10.6), (30.31, -6.085, 10.6), (30.31, -6.085, 7.724), (30.31, -5.218, 5.818), (30.31, -6.085, 5.818), (30.31, -6.085, 0.8659), (30.31, -5.218, 0.8659), (30.31, -5.218, -1.187), (30.31, -6.085, -1.187), (29.06, -6.085, -1.187), (29.06, -5.218, -1.187), (29.06, -6.085, 0.8659), (29.06, -5.218, 0.8659), (29.06, -5.218, 5.818), (29.06, -6.085, 5.818), (29.06, -6.085, 7.724), (29.06, -5.218, 7.724), (29.06, -5.218, 10.6), (29.06, -6.085, 10.6), (29.06, -6.085, 13.5), (29.06, -5.218, 13.5), (29.06, -5.218, 14.86), (29.06, -6.085, 14.86), (27.72, -5.218, 14.86), (27.72, -6.085, 14.86), (27.72, -6.085, 11.91), (27.72, -5.218, 11.91), (27.72, -5.218, 10.6), (27.72, -6.085, 10.6), (27.72, -6.085, 7.724), (27.72, -5.218, 7.724), (27.72, -5.218, 5.818), (27.72, -6.085, 5.818), (27.72, -6.085, 0.8659), (27.72, -5.218, 0.8659), (27.72, -5.218, -1.187), (27.72, -6.085, -1.187), (27.08, -5.218, -1.187), (27.08, -6.085, -1.187), (27.08, -6.085, 0.8659), (27.08, -5.218, 0.8659), (27.08, -5.218, 5.818), (27.08, -6.085, 5.818), (27.23, -6.08, 13.49), (27.23, -5.214, 13.49), (27.09, -5.214, 14.86), (27.09, -6.08, 14.86), (26.09, -5.218, 14.86), (26.09, -6.085, 14.86), (25.9, -6.085, 13.5), (25.9, -5.218, 13.5), (26.09, -5.218, 5.818), (26.09, -6.085, 5.818), (26.09, -6.085, 0.8659), (26.09, -5.218, 0.8659), (26.09, -5.218, -1.187), (26.09, -6.085, -1.187), (25.43, -5.218, -1.187), (25.43, -6.085, -1.187), (25.43, -6.085, 0.8659), (25.43, -5.218, 0.8659), (25.43, -5.218, 5.818), (25.43, -6.085, 5.818), (25.43, -6.085, 7.724), (25.43, -5.218, 7.724), (25.43, -5.218, 10.6), (25.43, -6.085, 10.6), (25.43, -6.085, 11.91), (25.43, -5.218, 11.91), (25.43, -5.218, 14.86), (25.43, -6.085, 14.86), (24.05, -5.231, 14.9), (24.05, -6.098, 14.9), (24.05, -6.098, 12.18), (24.05, -5.231, 12.18), (24.05, -5.231, 10.64), (24.05, -6.098, 10.64), (24.05, -6.098, 7.764), (24.05, -5.231, 7.764), (24.05, -5.231, 5.857), (24.05, -6.098, 5.857), (24.05, -6.098, 0.9057), (24.05, -5.231, 0.9057), (24.05, -5.231, -1.148), (24.05, -6.098, -1.148), (26.6, -5.209, 14.85), (26.6, -6.076, 14.85), (26.6, -6.076, 13.86), (26.6, -5.209, 13.86), (16.66, -5.235, 13.85), (16.66, -6.101, 13.85), (16.66, -6.101, 14.84), (16.66, -5.235, 14.84), (19.22, -6.111, -1.153), (19.22, -5.244, -1.153), (19.22, -5.244, 0.9005), (19.22, -6.111, 0.9005), (19.22, -6.111, 5.852), (19.22, -5.244, 5.852), (19.22, -5.244, 7.759), (19.22, -6.111, 7.759), (19.22, -6.111, 10.64), (19.22, -5.244, 10.64), (19.22, -5.244, 12.02), (19.22, -6.111, 12.02), (19.22, -6.111, 14.9), (19.22, -5.244, 14.9), (17.84, -6.111, 14.85), (17.84, -5.244, 14.85), (17.84, -5.244, 11.9), (17.84, -6.111, 11.9), (17.84, -6.111, 10.59), (17.84, -5.244, 10.59), (17.84, -5.244, 7.714), (17.84, -6.111, 7.714), (17.84, -6.111, 5.807), (17.84, -5.244, 5.807), (17.84, -5.244, 0.8555), (17.84, -6.111, 0.8555), (17.84, -6.111, -1.198), (17.84, -5.244, -1.198), (17.17, -6.111, -1.198), (17.17, -5.244, -1.198), (17.17, -5.244, 0.8555), (17.17, -6.111, 0.8555), (17.17, -6.111, 5.807), (17.17, -5.244, 5.807), (17.36, -5.244, 13.49), (17.36, -6.111, 13.49), (17.17, -6.111, 14.85), (17.17, -5.244, 14.85), (16.18, -6.106, 14.84), (16.18, -5.239, 14.84), (16.04, -5.239, 13.48), (16.04, -6.106, 13.48), (16.18, -6.111, 5.807), (16.18, -5.244, 5.807), (16.18, -5.244, 0.8555), (16.18, -6.111, 0.8555), (16.18, -6.111, -1.198), (16.18, -5.244, -1.198), (15.55, -6.111, -1.198), (15.55, -5.244, -1.198), (15.55, -5.244, 0.8555), (15.55, -6.111, 0.8555), (15.55, -6.111, 5.807), (15.55, -5.244, 5.807), (15.55, -5.244, 7.714), (15.55, -6.111, 7.714), (15.55, -6.111, 10.59), (15.55, -5.244, 10.59), (15.55, -5.244, 11.9), (15.55, -6.111, 11.9), (15.55, -6.111, 14.85), (15.55, -5.244, 14.85), (14.21, -6.111, 14.85), (14.21, -5.244, 14.85), (14.21, -5.244, 13.49), (14.21, -6.111, 13.49), (14.21, -6.111, 10.59), (14.21, -5.244, 10.59), (14.21, -5.244, 7.714), (14.21, -6.111, 7.714), (14.21, -6.111, 5.807), (14.21, -5.244, 5.807), (14.21, -5.244, 0.8555), (14.21, -6.111, 0.8555), (14.21, -5.244, -1.198), (14.21, -6.111, -1.198), (12.95, -6.111, -1.198), (12.95, -5.244, -1.198), (12.95, -5.244, 0.8555), (12.95, -6.111, 0.8555), (12.95, -6.111, 5.807), (12.95, -5.244, 5.807), (12.95, -5.244, 7.714), (12.95, -6.111, 7.714), (12.95, -6.111, 10.59), (12.95, -5.244, 10.59), (12.95, -5.244, 13.49), (12.95, -6.111, 13.49), (12.95, -6.111, 14.85), (12.95, -5.244, 14.85), (7.6, 1.079, -1.202), (7.6, 1.079, 0.8509), (7.6, -1.333, 0.8509), (7.6, -1.333, -1.202), (7.6, 1.079, 2.227), (7.6, 1.857, 2.227), (7.6, -2.096, 2.227), (7.6, -1.333, 2.227), (7.6, 1.857, -1.202), (7.6, 1.857, 0.8509), (7.6, -2.096, 0.8509), (7.6, -2.096, -1.202), (9.634, -2.096, -1.2), (9.635, -1.333, -1.202), (9.635, 1.079, -1.202), (9.619, 1.858, -1.2), (9.619, 1.858, 0.8532), (9.635, 1.079, 0.8509), (9.635, -1.333, 0.8509), (9.634, -2.096, 0.8532), (9.635, -2.096, 5.803), (9.635, -1.333, 5.803), (9.635, 1.079, 5.803), (9.635, 1.857, 5.803), (9.635, 1.857, 7.709), (9.635, 1.079, 7.709), (9.635, -1.333, 7.709), (9.635, -2.096, 7.709), (9.635, -1.333, 10.59), (9.635, 1.079, 10.59), (9.635, -1.333, 12.62), (9.635, -2.096, 10.59), (9.635, 1.079, 12.62), (9.635, 1.857, 10.59), (9.635, -0.6456, 11.83), (9.635, -0.7343, 13.48), (9.654, -0.1819, 12.26), (9.635, 0.4059, 11.85), (9.652, -0.1649, 13.76), (9.601, 0.4323, 13.5), (9.965, -0.1589, 14.65), (11.55, -0.1406, 14.86), (10.55, -0.181, 12.27), (10.21, -0.15, 13.65), (11.57, -0.181, 12.27), (11.57, -0.164, 13.77), (10.52, -6.108, 14.74), (11.55, -6.111, 14.85), (9.784, -5.273, 14.09), (11.55, -5.244, 14.85), (9.973, -2.074, 13.94), (10.09, 1.875, 13.98), (10.04, 5.593, 13.99), (11.55, 4.977, 14.85), (11.55, 6.052, 14.86), (9.94, -1.071, 14.6), (9.994, 0.8301, 14.64), (10.53, 0.4068, 11.85), (10.22, 0.4443, 13.41), (11.55, 0.4068, 11.85), (11.53, 0.7543, 13.05), (10.53, -0.6446, 11.84), (11.55, -0.6446, 11.84), (11.55, -1.033, 13.06), (10.2, -0.7198, 13.37), (11.55, 6.03, 13.49), (11.55, 4.977, 13.49), (11.55, 1.858, 13.49), (10.3, 1.089, 12.55), (10.23, -1.32, 12.52), (11.55, -2.095, 13.49), (11.55, -5.244, 13.49), (11.55, -6.111, 13.49), (10.52, -6.108, 13.42), (10.53, -6.109, 10.36), (11.55, -6.111, 10.59), (10.01, -5.352, 10.28), (11.55, -5.244, 10.59), (10.31, -2.087, 10.51), (11.55, -2.095, 10.59), (11.55, -1.333, 10.59), (10.53, -1.333, 10.59), (10.53, 1.08, 10.59), (11.55, 1.08, 10.59), (10.43, 1.862, 10.56), (11.55, 1.858, 10.59), (10.44, 5.765, 10.36), (11.55, 4.977, 10.59), (11.55, 6.03, 10.59), (11.55, 6.03, 7.714), (10.59, 5.759, 7.699), (11.55, 4.977, 7.714), (11.55, 1.858, 7.714), (10.59, 1.856, 7.735), (10.53, 1.08, 7.714), (11.55, 1.08, 7.714), (11.55, -1.333, 7.714), (10.53, -1.333, 7.714), (11.55, -2.095, 7.714), (10.47, -2.093, 7.692), (11.55, -5.244, 7.714), (11.55, -6.111, 7.714), (10.53, -6.109, 7.649), (10.15, -5.404, 7.777), (10.53, -6.11, 5.818), (11.55, -6.111, 5.807), (10.25, -5.44, 6.053), (11.55, -5.244, 5.807), (10.57, -2.097, 5.822), (11.55, -2.095, 5.807), (11.55, -1.333, 5.807), (10.53, -1.333, 5.807), (10.53, 1.08, 5.807), (11.55, 1.08, 5.807), (10.69, 1.852, 5.865), (11.55, 1.858, 5.807), (10.69, 5.754, 5.903), (11.55, 4.977, 5.807), (11.55, 6.03, 5.807), (11.55, 6.03, 0.8555), (11.08, 6.007, 1.053), (11.55, 6.03, -1.198), (10.53, 6.03, -1.198), (10.53, 4.977, -1.198), (11.55, 4.977, -1.198), (11.55, 4.977, 0.8555), (11.55, 1.858, 0.8555), (10.95, 1.841, 1.007), (10.53, 1.858, -1.198), (11.55, 1.858, -1.198), (10.53, 1.08, -1.198), (11.55, 1.08, -1.198), (11.55, 1.08, 0.8555), (10.53, 1.08, 0.8555), (11.55, -1.333, 0.8555), (10.53, -1.333, 0.8555), (10.53, -1.333, -1.198), (11.55, -1.333, -1.198), (10.53, -2.095, -1.198), (11.55, -2.095, -1.198), (11.55, -2.095, 0.8555), (10.83, -2.108, 0.9645), (11.55, -5.244, 0.8555), (11.55, -6.111, 0.8555), (10.53, -6.111, 0.8555), (10.74, -5.253, 0.9304), (11.55, -5.244, -1.198), (11.55, -6.111, -1.198), (10.53, -6.111, -1.198), (10.53, -5.244, -1.198), (20.39, -5.244, 14.94), (20.39, -6.111, 14.94), (20.39, -6.111, 11.99), (20.39, -5.244, 11.99), (20.39, -5.244, 10.68), (20.39, -6.111, 10.68), (20.39, -6.111, 7.804), (20.39, -5.244, 7.804), (20.39, -5.244, 5.897), (20.39, -6.111, 5.897), (20.39, -6.111, 0.9455), (20.39, -5.244, 0.9455), (20.39, -5.244, -1.108), (20.39, -6.111, -1.108), (21.02, -5.244, -1.108), (21.02, -6.111, -1.108), (21.02, -6.111, 0.9455), (21.02, -5.244, 0.9455), (21.02, -5.244, 5.897), (21.02, -6.111, 5.897), (20.88, -6.106, 13.57), (20.88, -5.239, 13.57), (21.02, -5.239, 14.93), (21.02, -6.106, 14.93), (22.01, -5.244, 14.94), (22.01, -6.111, 14.94), (22.2, -6.111, 13.58), (22.2, -5.244, 13.58), (22.01, -5.244, 5.897), (22.01, -6.111, 5.897), (22.01, -6.111, 0.9455), (22.01, -5.244, 0.9455), (22.01, -5.244, -1.108), (22.01, -6.111, -1.108), (22.68, -5.244, -1.108), (22.68, -6.111, -1.108), (22.68, -6.111, 0.9455), (22.68, -5.244, 0.9455), (22.68, -5.244, 5.897), (22.68, -6.111, 5.897), (22.68, -6.111, 7.804), (22.68, -5.244, 7.804), (22.68, -5.244, 10.68), (22.68, -6.111, 10.68), (22.68, -6.111, 11.99), (22.68, -5.244, 11.99), (22.68, -5.244, 14.94), (22.68, -6.111, 14.94), (21.5, -5.235, 14.93), (21.5, -6.101, 14.93), (21.5, -6.101, 13.94), (21.5, -5.235, 13.94), (24.05, -6.748, -1.148), (22.68, -6.76, -1.108), (24.05, -6.748, 0.9057), (22.68, -6.76, 0.9455), (19.22, -6.76, -1.153), (20.39, -6.76, -1.108), (19.22, -6.76, 0.9005), (20.39, -6.76, 0.9455), (22.01, -6.76, 0.9455), (22.01, -6.76, -1.108), (21.02, -6.76, -1.108), (21.02, -6.76, 0.9455), (11.55, -6.76, -1.198), (10.53, -6.76, -1.198), (11.55, -6.76, 0.8555), (10.53, -6.76, 0.8555), (9.636, -6.879, 0.8509), (9.636, -6.879, -1.202), (12.95, -6.76, 0.8555), (12.95, -6.76, -1.198), (14.21, -6.76, -1.198), (14.21, -6.76, 0.8555), (15.55, -6.76, 0.8555), (15.55, -6.76, -1.198), (16.18, -6.76, -1.198), (16.18, -6.76, 0.8555), (17.18, -6.76, 0.8555), (17.18, -6.76, -1.198), (17.84, -6.76, -1.198), (17.84, -6.76, 0.8555), (25.43, -6.735, -1.187), (25.43, -6.735, 0.8659), (26.09, -6.735, 0.8659), (26.09, -6.735, -1.187), (27.08, -6.735, -1.187), (27.08, -6.735, 0.8659), (27.72, -6.735, 0.8659), (27.72, -6.735, -1.187), (29.06, -6.735, -1.187), (29.06, -6.735, 0.8659), (30.31, -6.735, 0.8659), (30.31, -6.735, -1.187), (31.72, -6.735, -1.187), (31.72, -6.735, 0.8659), (33.63, -6.736, 0.8612), (33.63, -6.736, -1.192), (32.74, -6.735, -1.187), (32.74, -6.735, 0.8659), (32.74, 7.522, 0.8659), (32.74, 7.522, -1.187), (33.63, 7.523, -1.192), (33.63, 7.523, 0.8612), (31.72, 7.522, 0.8659), (31.72, 7.522, -1.187), (30.31, 7.522, -1.187), (30.31, 7.522, 0.8659), (29.06, 7.522, 0.8659), (29.06, 7.522, -1.187), (27.72, 7.522, -1.187), (27.72, 7.522, 0.8659), (27.08, 7.522, 0.8659), (27.08, 7.522, -1.187), (26.09, 7.522, -1.187), (26.09, 7.522, 0.8659), (25.43, 7.522, 0.8659), (25.43, 7.522, -1.187), (17.84, 7.547, 0.8555), (17.84, 7.547, -1.198), (17.18, 7.547, -1.198), (17.18, 7.547, 0.8555), (16.18, 7.547, 0.8555), (16.18, 7.547, -1.198), (15.55, 7.547, -1.198), (15.55, 7.547, 0.8555), (14.21, 7.547, 0.8555), (14.21, 7.547, -1.198), (12.95, 7.547, -1.198), (12.95, 7.547, 0.8555), (9.636, 7.548, -1.202), (9.636, 7.548, 0.8509), (10.53, 7.547, 0.8555), (11.55, 7.547, 0.8555), (10.53, 7.547, -1.198), (11.55, 7.547, -1.198), (21.02, 7.547, 0.9455), (21.02, 7.547, -1.108), (22.01, 7.547, -1.108), (22.01, 7.547, 0.9455), (20.39, 7.547, 0.9455), (19.22, 7.547, 0.9005), (20.39, 7.547, -1.108), (19.22, 7.547, -1.153), (22.68, 7.547, 0.9455), (24.05, 7.534, 0.9057), (22.68, 7.547, -1.108), (24.05, 7.534, -1.148), (21.5, 6.022, 13.94), (21.5, 6.888, 13.94), (21.5, 6.888, 14.93), (21.5, 6.022, 14.93), (22.68, 6.031, 0.9455), (22.68, 6.898, 0.9455), (22.68, 6.898, -1.108), (22.68, 6.031, -1.108), (22.01, 6.898, -1.108), (22.01, 6.031, -1.108), (22.01, 6.031, 0.9455), (22.01, 6.898, 0.9455), (21.02, 6.893, 14.93), (21.02, 6.026, 14.93), (20.88, 6.026, 13.57), (20.88, 6.893, 13.57), (21.02, 6.898, 5.897), (21.02, 6.031, 5.897), (21.02, 6.031, 0.9455), (21.02, 6.898, 0.9455), (21.02, 6.898, -1.108), (21.02, 6.031, -1.108), (20.39, 6.898, -1.108), (20.39, 6.031, -1.108), (20.39, 6.031, 0.9455), (20.39, 6.898, 0.9455), (20.39, 6.898, 5.897), (20.39, 6.031, 5.897), (20.39, 6.031, 7.804), (20.39, 6.898, 7.804), (20.39, 6.898, 10.68), (20.39, 6.031, 10.68), (20.39, 6.031, 11.99), (20.39, 6.898, 11.99), (20.39, 6.898, 14.94), (20.39, 6.031, 14.94), (10.53, 6.898, -1.198), (11.55, 6.898, -1.198), (10.53, 6.898, 0.8555), (11.55, 6.898, 0.8555), (11.55, 6.898, 5.807), (10.53, 6.898, 5.818), (10.53, 6.899, 7.649), (11.55, 6.898, 7.714), (11.55, 6.898, 10.59), (10.53, 6.916, 10.33), (10.52, 6.903, 13.36), (11.55, 6.889, 13.49), (11.54, 6.871, 14.85), (10.52, 6.881, 14.73), (12.95, 6.031, 14.85), (12.95, 6.898, 14.85), (12.95, 6.898, 13.49), (12.95, 6.031, 13.49), (12.95, 6.031, 10.59), (12.95, 6.898, 10.59), (12.95, 6.898, 7.714), (12.95, 6.031, 7.714), (12.95, 6.031, 5.807), (12.95, 6.898, 5.807), (12.95, 6.898, 0.8555), (12.95, 6.031, 0.8555), (12.95, 6.031, -1.198), (12.95, 6.898, -1.198), (14.21, 6.898, -1.198), (14.21, 6.031, -1.198), (14.21, 6.898, 0.8555), (14.21, 6.031, 0.8555), (14.21, 6.031, 5.807), (14.21, 6.898, 5.807), (14.21, 6.898, 7.714), (14.21, 6.031, 7.714), (14.21, 6.031, 10.59), (14.21, 6.898, 10.59), (14.21, 6.898, 13.49), (14.21, 6.031, 13.49), (14.21, 6.031, 14.85), (14.21, 6.898, 14.85), (15.55, 6.031, 14.85), (15.55, 6.898, 14.85), (15.55, 6.898, 11.9), (15.55, 6.031, 11.9), (15.55, 6.031, 10.59), (15.55, 6.898, 10.59), (15.55, 6.898, 7.714), (15.55, 6.031, 7.714), (15.55, 6.031, 5.807), (15.55, 6.898, 5.807), (15.55, 6.898, 0.8555), (15.55, 6.031, 0.8555), (15.55, 6.031, -1.198), (15.55, 6.898, -1.198), (16.18, 6.031, -1.198), (16.18, 6.898, -1.198), (16.18, 6.898, 0.8555), (16.18, 6.031, 0.8555), (16.18, 6.031, 5.807), (16.18, 6.898, 5.807), (16.04, 6.893, 13.48), (16.04, 6.026, 13.48), (16.18, 6.026, 14.84), (16.18, 6.893, 14.84), (17.17, 6.031, 14.85), (17.17, 6.898, 14.85), (17.36, 6.898, 13.49), (17.36, 6.031, 13.49), (17.17, 6.031, 5.807), (17.17, 6.898, 5.807), (17.17, 6.898, 0.8555), (17.17, 6.031, 0.8555), (17.17, 6.031, -1.198), (17.17, 6.898, -1.198), (17.84, 6.031, -1.198), (17.84, 6.898, -1.198), (17.84, 6.898, 0.8555), (17.84, 6.031, 0.8555), (17.84, 6.031, 5.807), (17.84, 6.898, 5.807), (17.84, 6.898, 7.714), (17.84, 6.031, 7.714), (17.84, 6.031, 10.59), (17.84, 6.898, 10.59), (17.84, 6.898, 11.9), (17.84, 6.031, 11.9), (17.84, 6.031, 14.85), (17.84, 6.898, 14.85), (19.22, 6.031, 14.9), (19.22, 6.898, 14.9), (19.22, 6.898, 12.02), (19.22, 6.031, 12.02), (19.22, 6.031, 10.64), (19.22, 6.898, 10.64), (19.22, 6.898, 7.759), (19.22, 6.031, 7.759), (19.22, 6.031, 5.852), (19.22, 6.898, 5.852), (19.22, 6.898, 0.9005), (19.22, 6.031, 0.9005), (19.22, 6.031, -1.153), (19.22, 6.898, -1.153), (16.66, 6.022, 14.84), (16.66, 6.888, 14.84), (16.66, 6.888, 13.85), (16.66, 6.022, 13.85), (26.6, 5.996, 13.86), (26.6, 6.863, 13.86), (26.6, 6.863, 14.85), (26.6, 5.996, 14.85), (24.05, 6.885, -1.148), (24.05, 6.018, -1.148), (24.05, 6.018, 0.9057), (24.05, 6.885, 0.9057), (24.05, 6.885, 5.857), (24.05, 6.018, 5.857), (24.05, 6.018, 7.764), (24.05, 6.885, 7.764), (24.05, 6.885, 10.64), (24.05, 6.018, 10.64), (24.05, 6.018, 12.18), (24.05, 6.885, 12.18), (24.05, 6.885, 14.9), (24.05, 6.018, 14.9), (25.43, 6.872, 14.86), (25.43, 6.005, 14.86), (25.43, 6.005, 11.91), (25.43, 6.872, 11.91), (25.43, 6.872, 10.6), (25.43, 6.005, 10.6), (25.43, 6.005, 7.724), (25.43, 6.872, 7.724), (25.43, 6.872, 5.818), (25.43, 6.005, 5.818), (25.43, 6.005, 0.8659), (25.43, 6.872, 0.8659), (25.43, 6.872, -1.187), (25.43, 6.005, -1.187), (26.09, 6.872, -1.187), (26.09, 6.005, -1.187), (26.09, 6.005, 0.8659), (26.09, 6.872, 0.8659), (26.09, 6.872, 5.818), (26.09, 6.005, 5.818), (25.9, 6.005, 13.5), (25.9, 6.872, 13.5), (26.09, 6.872, 14.86), (26.09, 6.005, 14.86), (27.09, 6.867, 14.86), (27.09, 6.001, 14.86), (27.23, 6.001, 13.49), (27.23, 6.867, 13.49), (27.08, 6.872, 5.818), (27.08, 6.005, 5.818), (27.08, 6.005, 0.8659), (27.08, 6.872, 0.8659), (27.08, 6.872, -1.187), (27.08, 6.005, -1.187), (27.72, 6.872, -1.187), (27.72, 6.005, -1.187), (27.72, 6.005, 0.8659), (27.72, 6.872, 0.8659), (27.72, 6.872, 5.818), (27.72, 6.005, 5.818), (27.72, 6.005, 7.724), (27.72, 6.872, 7.724), (27.72, 6.872, 10.6), (27.72, 6.005, 10.6), (27.72, 6.005, 11.91), (27.72, 6.872, 11.91), (27.72, 6.872, 14.86), (27.72, 6.005, 14.86), (29.06, 6.872, 14.86), (29.06, 6.005, 14.86), (29.06, 6.005, 13.5), (29.06, 6.872, 13.5), (29.06, 6.872, 10.6), (29.06, 6.005, 10.6), (29.06, 6.005, 7.724), (29.06, 6.872, 7.724), (29.06, 6.872, 5.818), (29.06, 6.005, 5.818), (29.06, 6.005, 0.8659), (29.06, 6.872, 0.8659), (29.06, 6.005, -1.187), (29.06, 6.872, -1.187), (30.31, 6.872, -1.187), (30.31, 6.005, -1.187), (30.31, 6.005, 0.8659), (30.31, 6.872, 0.8659), (30.31, 6.872, 5.818), (30.31, 6.005, 5.818), (30.31, 6.005, 7.724), (30.31, 6.872, 7.724), (30.31, 6.872, 10.6), (30.31, 6.005, 10.6), (30.31, 6.005, 13.5), (30.31, 6.872, 13.5), (30.31, 6.872, 14.86), (30.31, 6.005, 14.86), (33.63, 6.873, -1.192), (33.63, 6.873, 0.8612), (32.74, 6.872, 14.86), (31.72, 6.872, 14.86), (31.72, 6.872, 13.5), (32.74, 6.872, 13.5), (32.74, 6.872, 10.6), (31.72, 6.872, 10.6), (31.72, 6.872, 7.724), (32.74, 6.872, 7.724), (32.74, 6.872, 5.818), (31.72, 6.872, 5.818), (31.72, 6.872, 0.8659), (32.74, 6.872, 0.8659), (31.72, 6.872, -1.187), (32.74, 6.872, -1.187), (9.625, -6.101, 5.83), (9.604, 6.862, 5.83), (0.004765, -11.64, 5.838), (0.006889, -11.05, 5.908), (0.1057, 10.39, 5.811), (0.004765, 11.97, 5.838), (-9.673, 5.346, 5.829), (-10.67, 6.189, 5.838), (-10.67, -5.879, 5.838), (-9.894, -5.657, 5.866), (-9.64, 5.356, 7.582), (-9.861, -5.607, 7.614), (-10.67, 6.19, 7.593), (-10.67, -5.879, 7.593), (0.02009, -10.98, 7.654), (0.004077, -11.64, 7.593), (0.004077, 11.97, 7.593), (0.1061, 10.39, 7.566), (9.604, 6.865, 7.586), (9.624, -6.1, 7.586), (9.623, -6.099, 10.13), (9.607, 6.889, 10.14), (0.00308, -11.64, 10.14), (0.03923, -10.88, 10.19), (0.1021, 10.36, 10.11), (-0.00721, 11.92, 10.13), (-9.592, 5.37, 10.12), (-10.67, 6.19, 10.14), (-10.67, -5.878, 10.14), (-9.814, -5.534, 10.15), (-9.519, 5.39, 13.98), (-9.743, -5.423, 13.99), (-10.67, 6.192, 13.36), (-10.67, -5.876, 13.36), (0.06827, -10.72, 14.03), (0.001817, -11.64, 13.36), (-0.03484, 11.78, 13.33), (0.06984, 10.23, 13.94), (9.604, 6.883, 13.36), (9.622, -6.098, 13.36), (9.622, -6.097, 14.62), (9.6, 6.864, 14.62), (0.001321, -11.64, 14.63), (-0.04744, 11.72, 14.58), (-10.67, 6.192, 14.63), (-10.67, -5.876, 14.63), (-9.643, -5.266, 19.1), (-10.49, -5.945, 19.11), (-10.51, 5.807, 19.06), (-9.418, 5.42, 19.09), (-0.388, 10.87, 19.08), (0.03241, 10.09, 19.04), (0.08815, -10.5, 19.13), (-0.1482, -11.73, 19.15), (9.804, 5.908, 19.22), (9.354, 5.255, 19.44), (9.535, -6.116, 19.14), (9.132, -5.17, 19.1), (31.66, 6.874, 15.72), (32.67, 6.874, 15.54), (30.26, 6.007, 15.96), (30.26, 6.874, 15.96), (29.01, 6.007, 16.17), (29.01, 6.874, 16.17), (27.67, 6.007, 16.4), (27.67, 6.874, 16.4), (27.04, 6.003, 16.5), (27.04, 6.869, 16.5), (26.05, 6.007, 16.68), (26.05, 6.874, 16.68), (25.39, 6.007, 16.79), (25.39, 6.874, 16.79), (24.01, 6.02, 17.07), (24.01, 6.887, 17.07), (26.56, 5.998, 16.57), (26.56, 6.865, 16.57), (16.64, 6.89, 18.26), (16.64, 6.024, 18.26), (19.19, 6.9, 17.89), (19.19, 6.033, 17.89), (17.82, 6.9, 18.08), (17.82, 6.033, 18.08), (17.16, 6.9, 18.19), (17.16, 6.033, 18.19), (16.16, 6.895, 18.36), (16.16, 6.028, 18.36), (15.54, 6.9, 18.47), (15.54, 6.033, 18.47), (14.19, 6.877, 18.7), (14.2, 6.033, 18.7), (12.94, 6.842, 18.9), (12.94, 6.011, 18.91), (10.51, 6.809, 19.2), (11.53, 6.819, 19.14), (20.36, 6.033, 17.73), (20.36, 6.9, 17.73), (20.99, 6.028, 17.62), (20.99, 6.895, 17.62), (21.47, 6.024, 17.53), (21.47, 6.89, 17.53), (21.47, -6.099, 17.53), (21.47, -5.233, 17.53), (22.65, -6.109, 17.34), (22.65, -5.242, 17.34), (21.98, -6.109, 17.45), (21.98, -5.242, 17.45), (20.99, -6.104, 17.62), (20.99, -5.237, 17.62), (20.36, -6.109, 17.73), (20.36, -5.242, 17.73), (11.55, -0.1386, 19.16), (9.708, -0.1325, 19.27), (11.55, 6.009, 19.15), (11.56, 5.012, 19.16), (11.55, -5.242, 19.16), (11.55, -6.109, 19.16), (10.52, -6.106, 19.21), (12.95, -5.242, 18.92), (12.95, -6.109, 18.92), (14.2, -5.242, 18.7), (14.2, -6.109, 18.7), (15.54, -5.242, 18.47), (15.54, -6.109, 18.47), (16.16, -5.237, 18.36), (16.16, -6.104, 18.36), (17.16, -5.242, 18.19), (17.16, -6.109, 18.19), (17.82, -5.242, 18.08), (17.82, -6.109, 18.08), (19.19, -5.242, 17.89), (19.19, -6.109, 17.89), (16.64, -5.233, 18.26), (16.64, -6.099, 18.26), (26.56, -6.074, 16.57), (26.56, -5.207, 16.57), (24.01, -6.096, 17.07), (24.01, -5.229, 17.07), (25.39, -6.083, 16.79), (25.39, -5.216, 16.79), (26.05, -6.083, 16.68), (26.05, -5.216, 16.68), (27.04, -6.078, 16.5), (27.04, -5.212, 16.5), (27.67, -6.083, 16.4), (27.67, -5.216, 16.4), (29.01, -6.083, 16.17), (29.01, -5.216, 16.17), (30.0, -6.083, 15.96), (30.0, -5.216, 15.96), (32.66, -0.1533, 15.58), (31.64, -0.1533, 15.76), (32.67, -1.885, 15.54), (31.66, -1.885, 15.72), (32.67, 1.886, 15.54), (31.66, 1.886, 15.72), (32.67, 5.005, 15.54), (31.66, 5.005, 15.72), (31.66, 6.032, 15.72), (32.67, 6.032, 15.54), (32.67, -1.305, 15.54), (31.66, -1.305, 15.72), (31.66, 1.108, 15.72), (32.67, 1.108, 15.54), (32.71, 0.5689, 15.55), (32.67, -0.8269, 15.54), (31.69, 0.5689, 15.72), (31.66, -0.8268, 15.72), (0.03813, -12.81, -1.135), (0.03813, -12.81, 0.8652), (0.03813, 12.97, 0.8652), (0.03813, 12.97, -1.135), (-11.56, 6.688, 0.8652), (-11.56, 6.688, -1.135), (-11.56, -6.542, -1.135), (-11.56, -6.542, 0.8652), (9.236, -0.1388, 19.3), (23.41, 6.024, 2.585), (23.41, 6.891, 2.585), (23.66, 6.018, 6.811), (23.66, 6.885, 6.811), (23.62, 6.02, 17.2), (23.62, 6.887, 17.2), (23.4, 6.018, 12.18), (23.59, 6.018, 10.64), (30.64, -5.218, 14.86), (30.64, -6.085, 14.86), (31.72, -2.335, 12.05), (32.74, -2.335, 12.05), (10.04, 5.964, 36.26), (9.909, -0.2407, 38.57), (9.493, 5.177, 36.48), (9.393, -0.245, 38.61), (9.737, -6.114, 36.19), (9.289, -5.167, 36.16), (-0.07758, -11.73, 36.21), (0.1587, -10.5, 36.19), (-9.354, 5.438, 36.16), (-10.4, 5.742, 36.13), (-10.42, -5.941, 36.18), (-9.573, -5.262, 36.16), (-9.439, 5.401, 48.11), (-9.362, -5.341, 48.12), (-10.22, 5.591, 48.09), (-10.29, -6.02, 48.13), (0.2904, -10.58, 48.14), (0.05412, -11.81, 48.16), (0.06415, 11.23, 48.15), (0.2707, 10.36, 48.11), (10.28, 5.979, 48.2), (9.651, 5.11, 48.43), (9.44, -5.247, 48.11), (9.928, -6.196, 48.13), (9.565, 0.221, 53.08), (10.13, 0.2237, 52.89), (10.5, 6.09, 69.0), (10.28, 0.2402, 69.06), (9.534, 5.251, 71.35), (9.68, 0.2399, 69.12), (10.1, -6.18, 68.93), (9.573, -5.229, 68.92), (0.02236, -11.79, 68.98), (0.2587, -10.56, 68.96), (0.2559, 10.4, 68.93), (0.1621, 11.4, 68.97), (-9.427, 5.418, 68.93), (-10.22, 5.543, 68.92), (-10.32, -5.999, 68.95), (-9.35, -5.321, 68.94), (-9.439, 5.334, 80.32), (-9.635, -5.408, 80.33), (-10.35, 5.414, 80.32), (-10.49, -6.087, 80.34), (0.09679, -10.65, 80.35), (-0.1395, -11.87, 80.37), (0.151, 11.59, 80.35), (0.1331, 10.37, 80.32), (10.29, 3.755, 74.66), (9.445, 3.356, 75.25), (9.573, -5.318, 80.3), (10.11, -6.271, 80.3), (9.642, 0.1507, 75.18), (10.22, 0.1502, 73.36), (10.23, 1.469, 49.28), (10.21, 0.06955, 51.69), (10.06, -1.322, 49.2), (9.888, -1.514, 39.62), (10.06, 1.277, 39.7), (10.02, -0.1213, 39.73), (9.495, 1.323, 39.7), (9.463, -0.07595, 39.73), (9.359, -1.468, 39.62), (9.631, 1.515, 49.28), (9.495, -1.276, 49.21), (9.616, 0.1161, 51.7), (3.111, 8.863, 72.26), (2.958, 10.02, 72.28), (3.189, 9.512, 30.9), (1.919, 9.468, 31.12), (-2.314, 9.384, 24.08), (-4.484, 9.962, 24.04), (0.4399, 11.15, 44.18), (0.2139, 10.29, 41.63), (0.7391, 10.47, 23.17), (0.1909, 10.2, 23.15), (3.962, 8.557, 21.29), (3.705, 8.265, 21.48), (-10.26, -0.06235, 66.97), (-10.29, -1.454, 64.48), (-10.26, 1.337, 64.56), (-10.32, -1.646, 54.89), (-10.29, 1.144, 54.97), (-9.506, 1.099, 54.97), (-9.439, -1.692, 54.89), (-9.506, -1.501, 64.48), (-9.532, -0.0374, 66.76), (-9.572, 1.29, 64.55)], [], [(0, 1, 2, 3), (0, 4, 5, 1), (1, 5, 9, 11), (1, 11, 10, 2), (0, 3, 13, 12), (0, 12, 14, 4), (23, 19, 14, 12), (23, 12, 13, 20), (22, 21, 10, 11), (22, 11, 9, 18), (24, 25, 26, 27), (27, 31, 33, 34), (24, 27, 34, 35), (35, 34, 36, 37), (34, 33, 39, 36), (39, 38, 40, 41), (36, 39, 41, 42), (37, 36, 42, 43), (43, 42, 44, 45), (42, 41, 47, 44), (44, 47, 49, 50), (45, 44, 50, 51), (51, 50, 53, 52), (50, 49, 55, 53), (55, 49, 58, 57), (48, 54, 56, 59), (49, 47, 60, 58), (46, 48, 59, 61), (47, 41, 62, 60), (41, 40, 63, 62), (38, 39, 65, 64), (39, 33, 66, 65), (33, 31, 68, 66), (28, 32, 67, 69), (30, 29, 71, 70), (29, 28, 69, 71), (69, 67, 74, 72), (65, 66, 75, 77), (64, 65, 77, 76), (62, 63, 79, 78), (60, 62, 78, 81), (61, 59, 82, 80), (58, 60, 81, 83), (59, 56, 84, 82), (57, 58, 83, 85), (85, 83, 88, 87), (82, 84, 86, 89), (83, 81, 90, 88), (80, 82, 89, 91), (81, 78, 92, 90), (78, 79, 93, 92), (76, 77, 95, 94), (77, 75, 96, 95), (95, 96, 99, 101), (90, 92, 102, 105), (91, 89, 106, 104), (88, 90, 105, 107), (89, 86, 108, 106), (87, 88, 107, 109), (95, 101, 111, 112), (94, 95, 112, 113), (102, 92, 115, 114), (92, 93, 117, 115), (116, 103, 122, 121), (102, 114, 119, 123), (111, 101, 124, 118), (100, 110, 120, 125), (109, 107, 128, 127), (106, 108, 126, 129), (107, 105, 130, 128), (104, 106, 129, 131), (105, 102, 123, 130), (103, 104, 131, 122), (101, 99, 132, 124), (98, 100, 125, 133), (97, 100, 98), (91, 104, 103), (112, 111, 134, 135), (113, 112, 135, 137), (111, 118, 138, 134), (120, 110, 136, 139), (135, 134, 114, 115), (137, 135, 115, 117), (134, 138, 119, 114), (139, 136, 116, 121), (116, 136, 141, 140), (137, 117, 142, 143), (136, 110, 144, 141), (113, 137, 143, 145), (91, 103, 147, 146), (100, 97, 148, 149), (117, 93, 150, 142), (103, 116, 140, 147), (94, 113, 145, 151), (110, 100, 149, 144), (97, 74, 152, 148), (76, 94, 151, 153), (93, 79, 154, 150), (80, 91, 146, 155), (61, 80, 155, 156), (79, 63, 157, 154), (64, 76, 153, 158), (74, 67, 159, 152), (67, 32, 160, 159), (38, 64, 158, 161), (63, 40, 162, 157), (46, 61, 156, 163), (54, 48, 164, 165), (51, 52, 166, 167), (45, 51, 167, 168), (48, 46, 163, 164), (43, 45, 168, 169), (37, 43, 169, 170), (40, 38, 161, 162), (35, 37, 170, 171), (24, 35, 171, 172), (32, 28, 173, 160), (28, 29, 174, 173), (25, 24, 172, 175), (141, 143, 142, 140), (144, 145, 143, 141), (146, 147, 150), (151, 149, 148), (150, 147, 140, 142), (149, 151, 145, 144), (152, 153, 151, 148), (154, 155, 146, 150), (157, 156, 155, 154), (159, 158, 153, 152), (164, 167, 166, 165), (163, 168, 167, 164), (173, 172, 171, 160), (172, 173, 174, 175), (160, 171, 176, 177), (168, 163, 178, 179), (158, 159, 181, 180), (156, 157, 183, 182), (171, 170, 184, 176), (162, 161, 185, 186), (170, 169, 187, 184), (169, 168, 179, 187), (163, 156, 182, 178), (157, 162, 186, 183), (161, 158, 180, 185), (159, 160, 177, 181), (177, 176, 184, 185), (185, 184, 187, 186), (186, 187, 179, 178), (186, 178, 182, 183), (177, 185, 180, 181), (70, 73, 194, 196), (30, 70, 196, 197), (68, 31, 198, 195), (31, 27, 199, 198), (27, 26, 200, 199), (199, 200, 201, 202), (198, 199, 202, 204), (195, 198, 204, 205), (197, 196, 206, 203), (196, 194, 207, 206), (194, 193, 210, 207), (193, 190, 211, 210), (191, 192, 209, 212), (188, 191, 212, 213), (190, 189, 214, 211), (211, 214, 216, 217), (213, 212, 218, 215), (212, 209, 219, 218), (210, 211, 217, 220), (207, 210, 220, 221), (209, 208, 222, 219), (208, 205, 223, 222), (206, 207, 221, 224), (203, 206, 224, 225), (205, 204, 226, 223), (204, 202, 227, 226), (202, 201, 228, 227), (227, 228, 230, 229), (226, 227, 229, 232), (223, 226, 232, 233), (225, 224, 234, 231), (215, 218, 236, 237), (217, 216, 238, 235), (231, 234, 244, 245), (233, 232, 246, 243), (232, 229, 247, 246), (229, 230, 248, 247), (247, 248, 250, 249), (246, 247, 249, 252), (243, 246, 252, 253), (245, 244, 254, 251), (239, 242, 260, 261), (241, 240, 262, 259), (259, 262, 264, 265), (261, 260, 266, 263), (260, 257, 267, 266), (258, 259, 265, 268), (255, 258, 268, 269), (257, 256, 270, 267), (256, 253, 271, 270), (254, 255, 269, 272), (251, 254, 272, 273), (253, 252, 274, 271), (252, 249, 275, 274), (249, 250, 276, 275), (241, 259, 260, 242), (257, 260, 259, 258), (255, 256, 257, 258), (253, 256, 255, 254), (243, 253, 254, 244), (233, 243, 244, 234), (223, 233, 234, 224), (221, 222, 223, 224), (217, 235, 236, 218), (217, 218, 219, 220), (220, 219, 222, 221), (240, 241, 279, 278), (242, 239, 277, 280), (241, 242, 280, 279), (278, 279, 235, 238), (280, 277, 237, 236), (279, 280, 236, 235), (282, 326, 325, 281), (281, 325, 324, 284), (283, 323, 326, 282), (320, 282, 281, 319), (319, 281, 284, 322), (321, 283, 282, 320), (341, 340, 339, 342), (344, 341, 342, 343), (344, 343, 325, 326), (340, 337, 338, 339), (338, 337, 327, 328), (328, 327, 317, 318), (318, 317, 307, 308), (308, 307, 306, 305), (306, 303, 304, 305), (304, 303, 302, 301), (320, 319, 301, 302), (312, 286, 285, 311), (309, 287, 286, 312), (308, 290, 287, 309), (310, 288, 289, 307), (307, 289, 292, 306), (305, 291, 290, 308), (304, 294, 291, 305), (306, 292, 293, 303), (303, 293, 296, 302), (301, 295, 294, 304), (300, 298, 295, 301), (302, 296, 297, 299), (320, 302, 299, 321), (322, 300, 301, 319), (316, 310, 307, 317), (318, 308, 309, 315), (315, 309, 312, 314), (314, 312, 311, 313), (332, 314, 313, 331), (329, 315, 314, 332), (328, 318, 315, 329), (330, 316, 317, 327), (344, 326, 323, 345), (346, 324, 325, 343), (336, 330, 327, 337), (338, 328, 329, 335), (335, 329, 332, 334), (334, 332, 331, 333), (359, 334, 333, 360), (357, 335, 334, 359), (356, 338, 335, 357), (358, 336, 337, 355), (355, 337, 340, 354), (353, 339, 338, 356), (352, 342, 339, 353), (354, 340, 341, 351), (351, 341, 344, 350), (349, 343, 342, 352), (348, 346, 343, 349), (350, 344, 345, 347), (372, 350, 347, 373), (374, 348, 349, 371), (371, 349, 352, 370), (369, 351, 350, 372), (368, 354, 351, 369), (370, 352, 353, 367), (367, 353, 356, 366), (365, 355, 354, 368), (364, 358, 355, 365), (366, 356, 357, 363), (363, 357, 359, 362), (362, 359, 360, 361), (521, 362, 361, 522), (517, 363, 362, 521), (482, 366, 363, 517), (518, 364, 365, 480), (480, 365, 368, 476), (475, 367, 366, 482), (452, 370, 367, 475), (476, 368, 369, 450), (450, 369, 372, 447), (446, 371, 370, 452), (424, 374, 371, 446), (447, 372, 373, 422), (385, 381, 382, 377), (376, 379, 380, 384), (376, 384, 383, 375), (377, 376, 375, 378), (385, 377, 378, 386), (395, 381, 385, 394), (393, 377, 382, 396), (397, 379, 376, 392), (391, 384, 380, 398), (389, 375, 383, 390), (388, 378, 375, 389), (392, 376, 377, 393), (387, 386, 378, 388), (398, 380, 379, 397), (396, 382, 381, 395), (390, 383, 384, 391), (394, 385, 386, 387), (395, 402, 401, 396), (397, 400, 399, 398), (400, 404, 408, 399), (402, 406, 403, 401), (405, 410, 409, 403), (404, 412, 414, 407), (403, 406, 405), (408, 404, 407), (410, 413, 411, 409), (413, 414, 412, 411), (513, 387, 388, 511), (508, 392, 393, 510), (511, 388, 389, 505), (505, 389, 390, 503), (502, 391, 398, 489), (487, 397, 392, 508), (510, 393, 396, 486), (483, 395, 394, 516), (474, 402, 395, 483), (486, 396, 401, 472), (469, 400, 397, 487), (489, 398, 399, 468), (468, 399, 408, 459), (457, 404, 400, 469), (472, 401, 403, 456), (453, 406, 402, 474), (439, 410, 405, 444), (456, 403, 409, 436), (443, 407, 414, 433), (432, 412, 404, 457), (444, 405, 406, 453), (459, 408, 407, 443), (436, 409, 411, 417), (418, 413, 410, 439), (417, 411, 412, 432), (433, 414, 413, 418), (415, 431, 433, 418), (420, 435, 416), (417, 432, 434, 419), (419, 434, 435, 420), (430, 415, 418, 439), (438, 420, 416), (436, 417, 419, 437), (437, 419, 420, 438), (459, 443, 426), (453, 425, 444), (447, 422, 421, 448), (445, 416, 424, 446), (425, 430, 444), (438, 416, 445), (443, 431, 426), (442, 416, 435), (441, 428, 416, 442), (440, 429, 428, 441), (444, 430, 439), (433, 431, 443), (458, 434, 432, 457), (435, 434, 458), (456, 436, 437, 455), (455, 437, 438), (463, 440, 441, 462), (462, 441, 442, 460), (459, 426, 427, 461), (460, 442, 435, 458), (455, 438, 445, 454), (454, 445, 446, 452), (451, 423, 425, 453), (450, 447, 448, 449), (476, 450, 449, 477), (478, 451, 453, 474), (473, 454, 452, 475), (471, 455, 454, 473), (472, 456, 455, 471), (470, 458, 457, 469), (467, 460, 458, 470), (468, 459, 461, 465), (466, 462, 460, 467), (464, 463, 462, 466), (493, 464, 466, 492), (492, 466, 467, 490), (489, 468, 465, 491), (490, 467, 470, 488), (488, 470, 469, 487), (486, 472, 471, 485), (485, 471, 473, 484), (484, 473, 475, 482), (481, 478, 474, 483), (480, 476, 477, 479), (518, 480, 479, 519), (520, 481, 483, 516), (515, 484, 482, 517), (509, 485, 484, 515), (510, 486, 485, 509), (507, 488, 487, 508), (501, 490, 488, 507), (502, 489, 491, 495), (500, 492, 490, 501), (494, 493, 492, 500), (499, 496, 494, 500), (498, 497, 496, 499), (503, 498, 499, 504), (504, 499, 500, 501), (506, 504, 501, 507), (505, 503, 504, 506), (511, 505, 506, 512), (512, 506, 507, 509), (509, 507, 508, 510), (514, 512, 509, 515), (513, 511, 512, 514), (524, 513, 514, 521), (521, 514, 515, 517), (524, 521, 522, 523), (296, 527, 526, 297), (298, 525, 528, 295), (295, 528, 529, 294), (293, 530, 527, 296), (292, 531, 530, 293), (294, 529, 532, 291), (291, 532, 533, 290), (289, 534, 531, 292), (288, 535, 534, 289), (290, 533, 536, 287), (287, 536, 537, 286), (286, 537, 538, 285), (537, 539, 540, 538), (536, 542, 539, 537), (533, 543, 542, 536), (535, 541, 544, 534), (525, 547, 546, 528), (527, 545, 548, 526), (541, 555, 554, 544), (543, 553, 556, 542), (542, 556, 557, 539), (539, 557, 558, 540), (557, 559, 560, 558), (556, 562, 559, 557), (553, 563, 562, 556), (555, 561, 564, 554), (549, 571, 570, 552), (551, 569, 572, 550), (569, 265, 264, 572), (571, 263, 266, 570), (570, 266, 267, 567), (568, 268, 265, 569), (565, 269, 268, 568), (567, 566, 270, 267), (566, 270, 271, 563), (564, 272, 269, 565), (561, 273, 272, 564), (563, 271, 274, 562), (562, 274, 275, 559), (559, 275, 276, 560), (551, 552, 570, 569), (567, 568, 569, 570), (565, 566, 567, 568), (563, 564, 565, 566), (553, 554, 564, 563), (543, 544, 554, 553), (533, 534, 544, 543), (531, 534, 533, 532), (527, 528, 546, 545), (527, 530, 529, 528), (530, 531, 532, 529), (550, 574, 575, 551), (552, 576, 573, 549), (551, 575, 576, 552), (574, 548, 545, 575), (576, 546, 547, 573), (575, 545, 546, 576), (276, 577, 578, 560), (561, 580, 579, 273), (538, 582, 581, 285), (288, 583, 584, 535), (555, 585, 580, 561), (560, 578, 586, 558), (558, 586, 587, 540), (541, 588, 585, 555), (535, 584, 588, 541), (540, 587, 582, 538), (522, 589, 590, 523), (519, 592, 591, 518), (17, 593, 592, 519), (523, 590, 594, 21), (518, 591, 595, 364), (361, 596, 589, 522), (360, 597, 596, 361), (364, 595, 598, 358), (358, 598, 599, 336), (333, 600, 597, 360), (331, 601, 600, 333), (336, 599, 602, 330), (330, 602, 603, 316), (313, 604, 601, 331), (311, 605, 604, 313), (316, 603, 606, 310), (310, 606, 583, 288), (285, 581, 605, 311), (276, 250, 607, 577), (251, 273, 579, 608), (245, 251, 608, 609), (250, 248, 610, 607), (248, 230, 611, 610), (231, 245, 609, 612), (225, 231, 612, 613), (230, 228, 614, 611), (228, 201, 615, 614), (203, 225, 613, 616), (197, 203, 616, 617), (201, 200, 618, 615), (200, 26, 619, 618), (30, 197, 617, 620), (175, 174, 621, 622), (25, 175, 622, 623), (174, 29, 624, 621), (29, 30, 620, 624), (26, 25, 623, 619), (578, 577, 579, 580), (586, 578, 580, 585), (587, 586, 585, 588), (582, 587, 588, 584), (581, 582, 584, 583), (590, 589, 591, 592), (592, 593, 594, 590), (589, 596, 595, 591), (596, 597, 598, 595), (597, 600, 599, 598), (600, 601, 602, 599), (601, 604, 603, 602), (604, 605, 606, 603), (605, 581, 583, 606), (607, 608, 579, 577), (610, 609, 608, 607), (611, 612, 609, 610), (614, 613, 612, 611), (615, 616, 613, 614), (618, 617, 616, 615), (619, 620, 617, 618), (624, 623, 622, 621), (623, 624, 620, 619), (626, 630, 629, 625), (625, 628, 627, 626), (630, 631, 632, 629), (631, 634, 633, 632), (634, 635, 636, 633), (635, 638, 637, 636), (638, 639, 640, 637), (639, 642, 641, 640), (642, 672, 670, 641), (644, 643, 666, 668), (645, 646, 643, 644), (648, 647, 646, 645), (649, 650, 647, 648), (652, 651, 650, 649), (653, 654, 651, 652), (660, 658, 654, 653), (657, 659, 655, 656), (659, 657, 658, 660), (668, 666, 665, 667), (667, 665, 661, 662), (662, 661, 664, 663), (663, 664, 669, 671), (671, 669, 670, 672), (925, 630, 626, 926), (924, 625, 629, 923), (912, 628, 625, 924), (926, 626, 627, 911), (911, 627, 628, 912), (923, 629, 632, 900), (897, 631, 630, 925), (896, 634, 631, 897), (900, 632, 633, 894), (894, 633, 636, 872), (869, 635, 634, 896), (867, 638, 635, 869), (872, 636, 637, 866), (866, 637, 640, 852), (849, 639, 638, 867), (847, 642, 639, 849), (852, 640, 641, 846), (846, 641, 670, 824), (821, 672, 642, 847), (812, 786, 644, 668), (787, 809, 666, 643), (781, 787, 643, 646), (786, 784, 645, 644), (784, 766, 648, 645), (767, 781, 646, 647), (761, 767, 647, 650), (766, 764, 649, 648), (764, 737, 652, 649), (739, 761, 650, 651), (733, 739, 651, 654), (737, 736, 653, 652), (736, 710, 660, 653), (712, 733, 654, 658), (709, 20, 655, 659), (16, 711, 657, 656), (711, 712, 658, 657), (710, 709, 659, 660), (693, 695, 667, 662), (698, 692, 661, 665), (692, 684, 664, 661), (681, 693, 662, 663), (679, 681, 663, 671), (684, 678, 669, 664), (809, 698, 665, 666), (695, 812, 668, 667), (678, 824, 670, 669), (821, 679, 671, 672), (674, 673, 687, 688), (673, 676, 686, 687), (675, 674, 688, 685), (703, 704, 701, 702), (706, 705, 704, 703), (706, 688, 687, 705), (702, 701, 700, 699), (700, 690, 689, 699), (680, 679, 821, 822), (677, 680, 822, 823), (683, 682, 680, 677), (682, 681, 679, 680), (694, 693, 681, 682), (691, 694, 682, 683), (706, 707, 685, 688), (708, 705, 687, 686), (698, 699, 689, 692), (700, 697, 691, 690), (697, 696, 694, 691), (696, 695, 693, 694), (811, 812, 695, 696), (810, 811, 696, 697), (807, 810, 697, 700), (809, 808, 699, 698), (808, 805, 702, 699), (806, 807, 700, 701), (803, 806, 701, 704), (805, 804, 703, 702), (804, 801, 706, 703), (802, 803, 704, 705), (799, 802, 705, 708), (801, 800, 707, 706), (497, 709, 710, 496), (712, 711, 714, 713), (713, 714, 715, 716), (716, 715, 718, 717), (717, 718, 719, 720), (720, 719, 722, 721), (709, 497, 23, 20), (720, 721, 724, 725), (429, 440, 726, 723), (440, 463, 727, 726), (717, 720, 725, 728), (716, 717, 728, 729), (463, 464, 730, 727), (464, 493, 731, 730), (713, 716, 729, 732), (712, 713, 732, 733), (493, 494, 734, 731), (494, 496, 735, 734), (496, 710, 736, 735), (735, 736, 737, 738), (734, 735, 738, 740), (731, 734, 740, 741), (733, 732, 742, 739), (732, 729, 743, 742), (730, 731, 741, 744), (727, 730, 744, 745), (729, 728, 746, 743), (728, 725, 747, 746), (726, 727, 745, 748), (723, 726, 748, 749), (725, 724, 750, 747), (747, 750, 752, 753), (749, 748, 754, 751), (748, 745, 755, 754), (746, 747, 753, 756), (743, 746, 756, 757), (745, 744, 758, 755), (744, 741, 759, 758), (742, 743, 757, 760), (739, 742, 760, 761), (741, 740, 762, 759), (740, 738, 763, 762), (738, 737, 764, 763), (763, 764, 766, 765), (762, 763, 765, 768), (759, 762, 768, 769), (761, 760, 770, 767), (751, 754, 772, 773), (753, 752, 774, 771), (767, 770, 780, 781), (769, 768, 782, 779), (768, 765, 783, 782), (765, 766, 784, 783), (783, 784, 786, 785), (782, 783, 785, 788), (779, 782, 788, 789), (781, 780, 790, 787), (775, 778, 796, 797), (777, 776, 798, 795), (795, 798, 800, 801), (797, 796, 802, 799), (796, 793, 803, 802), (794, 795, 801, 804), (791, 794, 804, 805), (793, 792, 806, 803), (792, 789, 807, 806), (790, 791, 805, 808), (787, 790, 808, 809), (789, 788, 810, 807), (788, 785, 811, 810), (785, 786, 812, 811), (777, 795, 796, 778), (793, 796, 795, 794), (791, 792, 793, 794), (789, 792, 791, 790), (779, 789, 790, 780), (769, 779, 780, 770), (759, 769, 770, 760), (757, 758, 759, 760), (753, 771, 772, 754), (753, 754, 755, 756), (756, 755, 758, 757), (776, 777, 815, 814), (778, 775, 813, 816), (777, 778, 816, 815), (814, 815, 771, 774), (816, 813, 773, 772), (815, 816, 772, 771), (818, 862, 861, 817), (817, 861, 860, 820), (819, 859, 862, 818), (856, 818, 817, 855), (855, 817, 820, 858), (857, 819, 818, 856), (877, 876, 875, 878), (880, 877, 878, 879), (880, 879, 861, 862), (876, 873, 874, 875), (874, 873, 863, 864), (864, 863, 853, 854), (854, 853, 843, 844), (844, 843, 842, 841), (842, 839, 840, 841), (840, 839, 838, 837), (856, 855, 837, 838), (848, 822, 821, 847), (845, 823, 822, 848), (844, 826, 823, 845), (846, 824, 825, 843), (843, 825, 828, 842), (841, 827, 826, 844), (840, 830, 827, 841), (842, 828, 829, 839), (839, 829, 832, 838), (837, 831, 830, 840), (836, 834, 831, 837), (838, 832, 833, 835), (856, 838, 835, 857), (858, 836, 837, 855), (852, 846, 843, 853), (854, 844, 845, 851), (851, 845, 848, 850), (850, 848, 847, 849), (868, 850, 849, 867), (865, 851, 850, 868), (864, 854, 851, 865), (866, 852, 853, 863), (880, 862, 859, 881), (882, 860, 861, 879), (872, 866, 863, 873), (874, 864, 865, 871), (871, 865, 868, 870), (870, 868, 867, 869), (895, 870, 869, 896), (893, 871, 870, 895), (892, 874, 871, 893), (894, 872, 873, 891), (891, 873, 876, 890), (889, 875, 874, 892), (888, 878, 875, 889), (890, 876, 877, 887), (887, 877, 880, 886), (885, 879, 878, 888), (884, 882, 879, 885), (886, 880, 881, 883), (908, 886, 883, 909), (910, 884, 885, 907), (907, 885, 888, 906), (905, 887, 886, 908), (904, 890, 887, 905), (906, 888, 889, 903), (903, 889, 892, 902), (901, 891, 890, 904), (900, 894, 891, 901), (902, 892, 893, 899), (899, 893, 895, 898), (898, 895, 896, 897), (53, 898, 897, 925), (55, 899, 898, 53), (57, 902, 899, 55), (923, 900, 901, 922), (922, 901, 904, 919), (85, 903, 902, 57), (87, 906, 903, 85), (919, 904, 905, 918), (918, 905, 908, 915), (109, 907, 906, 87), (127, 910, 907, 109), (915, 908, 909, 914), (166, 911, 912, 165), (926, 911, 166, 52), (54, 165, 912, 924), (916, 913, 126, 108), (915, 914, 913, 916), (918, 915, 916, 917), (917, 916, 108, 86), (920, 917, 86, 84), (919, 918, 917, 920), (922, 919, 920, 921), (921, 920, 84, 56), (924, 921, 56, 54), (923, 922, 921, 924), (52, 53, 925, 926), (495, 19, 391, 502), (503, 390, 23, 498), (498, 23, 497), (23, 390, 391, 19), (516, 394, 18, 520), (524, 22, 387, 513), (387, 22, 18, 394), (21, 22, 524, 523), (18, 481, 520), (519, 479, 927, 17), (19, 495, 491), (711, 16, 928, 714), (520, 481, 479, 519), (8, 17, 927, 929), (18, 9, 930, 481), (14, 19, 491, 931), (16, 15, 932, 928), (4, 14, 931, 933), (15, 7, 934, 932), (6, 8, 929, 935), (9, 5, 936, 930), (7, 6, 935, 934), (5, 4, 933, 936), (936, 933, 937, 938), (934, 935, 940, 939), (930, 936, 938, 941), (935, 929, 942, 940), (932, 934, 939, 943), (933, 931, 944, 937), (928, 932, 943, 945), (931, 491, 465, 944), (481, 930, 941, 478), (929, 927, 946, 942), (481, 478, 477, 479), (714, 928, 945, 715), (479, 477, 946, 927), (477, 449, 947, 946), (715, 945, 948, 718), (478, 451, 449, 477), (942, 946, 947, 949), (478, 941, 950, 451), (944, 465, 461, 951), (945, 943, 952, 948), (937, 944, 951, 953), (943, 939, 954, 952), (940, 942, 949, 955), (941, 938, 956, 950), (939, 940, 955, 954), (938, 937, 953, 956), (956, 953, 957, 958), (954, 955, 960, 959), (950, 956, 958, 961), (955, 949, 962, 960), (952, 954, 959, 963), (953, 951, 964, 957), (948, 952, 963, 965), (951, 461, 427, 964), (451, 950, 961, 423), (949, 947, 966, 962), (451, 423, 448, 449), (718, 948, 965, 719), (449, 448, 966, 947), (448, 421, 967, 966), (719, 965, 968, 722), (423, 421, 448), (962, 966, 967, 969), (965, 963, 970, 968), (963, 959, 971, 970), (960, 962, 969, 972), (959, 960, 972, 971), (421, 1043, 983, 967), (722, 968, 981, 1019), (958, 957, 976, 973), (971, 972, 974, 975), (961, 958, 973, 979), (972, 969, 980, 974), (970, 971, 975, 977), (957, 964, 978, 976), (968, 970, 977, 981), (964, 427, 982, 978), (423, 961, 979, 984), (969, 967, 983, 980), (429, 723, 1018, 1039), (913, 986, 1085, 126), (127, 1084, 987, 910), (914, 985, 986, 913), (909, 988, 985, 914), (910, 987, 989, 884), (883, 990, 988, 909), (884, 989, 991, 882), (881, 992, 990, 883), (882, 991, 993, 860), (859, 994, 992, 881), (858, 995, 997, 836), (835, 998, 996, 857), (836, 997, 999, 834), (833, 1000, 998, 835), (857, 996, 1002, 819), (820, 1001, 995, 858), (860, 993, 1001, 820), (819, 1002, 994, 859), (814, 774, 1011, 1003), (773, 813, 1004, 1012), (813, 775, 1010, 1004), (776, 814, 1003, 1009), (800, 798, 1007, 1005), (797, 799, 1006, 1008), (798, 776, 1009, 1007), (775, 797, 1008, 1010), (774, 752, 1013, 1011), (751, 773, 1012, 1014), (752, 750, 1015, 1013), (749, 751, 1014, 1016), (750, 724, 1017, 1015), (723, 749, 1016, 1018), (724, 721, 1020, 1017), (721, 722, 1019, 1020), (708, 686, 1023, 1021), (685, 707, 1022, 1024), (686, 676, 1025, 1023), (675, 685, 1024, 1026), (707, 800, 1005, 1022), (799, 708, 1021, 1006), (264, 1062, 1029, 572), (571, 1030, 1063, 263), (298, 1056, 1036, 525), (526, 1035, 1057, 297), (574, 1027, 1033, 548), (547, 1034, 1028, 573), (573, 1028, 1032, 549), (550, 1031, 1027, 574), (572, 1029, 1031, 550), (549, 1032, 1030, 571), (548, 1033, 1035, 526), (525, 1036, 1034, 547), (429, 1039, 1040, 428), (428, 1040, 1037, 416), (416, 1037, 1041, 424), (422, 1042, 1043, 421), (424, 1041, 1044, 374), (373, 1045, 1042, 422), (374, 1044, 1046, 348), (347, 1047, 1045, 373), (348, 1046, 1048, 346), (345, 1049, 1047, 347), (346, 1048, 1050, 324), (323, 1051, 1049, 345), (322, 1052, 1054, 300), (299, 1055, 1053, 321), (300, 1054, 1056, 298), (297, 1057, 1055, 299), (321, 1053, 1059, 283), (284, 1058, 1052, 322), (324, 1050, 1058, 284), (283, 1059, 1051, 323), (278, 238, 1068, 1060), (237, 277, 1061, 1069), (277, 239, 1067, 1061), (240, 278, 1060, 1066), (264, 262, 1064, 1062), (261, 263, 1063, 1065), (262, 240, 1066, 1064), (239, 261, 1065, 1067), (238, 216, 1070, 1068), (215, 237, 1069, 1071), (216, 214, 1072, 1070), (213, 215, 1071, 1073), (214, 189, 1074, 1072), (188, 213, 1073, 1075), (139, 121, 1090, 1076), (119, 138, 1077, 1092), (120, 139, 1076, 1091), (138, 118, 1093, 1077), (133, 125, 1086, 1078), (124, 132, 1079, 1087), (122, 131, 1080, 1089), (130, 123, 1088, 1081), (131, 129, 1082, 1080), (128, 130, 1081, 1083), (129, 126, 1085, 1082), (127, 128, 1083, 1084), (125, 120, 1091, 1086), (118, 124, 1087, 1093), (123, 119, 1092, 1088), (121, 122, 1089, 1090), (1089, 1088, 1092, 1090), (1087, 1086, 1091, 1093), (1083, 1082, 1085, 1084), (1081, 1080, 1082, 1083), (1088, 1089, 1080, 1081), (1079, 1078, 1086, 1087), (1093, 1091, 1076, 1077), (1077, 1076, 1090, 1092), (1074, 1075, 1073, 1072), (1072, 1073, 1071, 1070), (1070, 1071, 1069, 1068), (1066, 1067, 1065, 1064), (1064, 1065, 1063, 1062), (1067, 1066, 1060, 1061), (1061, 1060, 1068, 1069), (1058, 1050, 1051, 1059), (1052, 1058, 1059, 1053), (1055, 1057, 1056, 1054), (1053, 1055, 1054, 1052), (1049, 1051, 1050, 1048), (1047, 1049, 1048, 1046), (1045, 1047, 1046, 1044), (1042, 1045, 1044, 1041), (983, 1043, 1042, 1041), (1041, 1037, 1038, 983), (1037, 1040, 981, 1038), (1040, 1039, 981), (1057, 1035, 1036, 1056), (1035, 1033, 1034, 1036), (1031, 1029, 1030, 1032), (1029, 1062, 1063, 1030), (1032, 1028, 1027, 1031), (1028, 1034, 1033, 1027), (1025, 1026, 1024, 1023), (1022, 1021, 1023, 1024), (1005, 1006, 1021, 1022), (981, 1039, 1020, 1019), (1020, 1039, 1018, 1017), (1017, 1018, 1016, 1015), (1015, 1016, 1014, 1013), (1013, 1014, 1012, 1011), (1009, 1010, 1008, 1007), (1007, 1008, 1006, 1005), (1010, 1009, 1003, 1004), (1004, 1003, 1011, 1012), (1001, 993, 994, 1002), (995, 1001, 1002, 996), (998, 1000, 999, 997), (996, 998, 997, 995), (992, 994, 993, 991), (990, 992, 991, 989), (988, 990, 989, 987), (985, 988, 987, 1084), (1085, 986, 985, 1084), (10, 21, 594, 1094), (17, 8, 1095, 593), (15, 16, 656, 1096), (20, 13, 1097, 655), (7, 15, 1096, 1098), (13, 3, 1099, 1097), (2, 10, 1094, 1100), (8, 6, 1101, 1095), (6, 7, 1098, 1101), (3, 2, 1100, 1099), (1094, 594, 593, 1095), (1097, 1096, 656, 655), (1097, 1099, 1098, 1096), (1094, 1095, 1101, 1100), (1100, 1101, 1098, 1099), (415, 1102, 431), (430, 1102, 415), (423, 984, 1102, 425), (425, 1102, 430), (431, 1102, 426), (426, 1102, 982, 427), (683, 690, 691), (684, 692, 689), (683, 684, 689, 690), (673, 674, 675, 676), (675, 1026, 1025, 676), (677, 678, 684, 683), (823, 826, 825, 824), (823, 824, 1104, 1103), (678, 677, 1103, 1104), (824, 678, 1104), (677, 823, 1103), (827, 828, 1106, 1105), (825, 826, 1105, 1106), (826, 827, 1105), (828, 825, 1106), (827, 830, 829, 828), (999, 1000, 1108, 1107), (1000, 833, 1108), (834, 999, 1107), (833, 834, 1107, 1108), (829, 830, 1110), (830, 831, 1109, 1110), (829, 1110, 1109, 832), (832, 1109, 834), (832, 834, 833), (831, 834, 1109), (68, 195, 192), (195, 205, 208), (208, 209, 192, 195), (73, 193, 194), (68, 70, 71), (68, 71, 69), (72, 74, 97), (73, 192, 193), (70, 68, 192, 73), (190, 193, 192, 191), (188, 1075, 1074, 189), (188, 189, 1112, 1111), (191, 188, 1111), (189, 190, 1112), (1112, 190, 191, 1111), (66, 68, 69, 72), (66, 72, 97, 75), (75, 97, 96), (132, 133, 1078, 1079), (98, 133, 132, 99), (98, 99, 1113, 1114), (96, 97, 1114, 1113), (99, 96, 1113), (97, 98, 1114), (1038, 981, 1115, 1116), (982, 1102, 1118, 1117), (983, 1038, 1116, 1119), (1102, 984, 1120, 1118), (980, 983, 1119, 1121), (984, 979, 1122, 1120), (974, 980, 1121, 1125), (979, 973, 1126, 1122), (975, 974, 1125, 1124), (973, 976, 1123, 1126), (1126, 1123, 1127, 1128), (1124, 1125, 1130, 1129), (1122, 1126, 1128, 1131), (1125, 1121, 1132, 1130), (1120, 1122, 1131, 1137), (1121, 1119, 1138, 1132), (1140, 1135, 1141, 1142), (1136, 1139, 1144, 1143), (1138, 1140, 1142, 1145), (1139, 1137, 1146, 1144), (1132, 1138, 1145, 1147), (1137, 1131, 1148, 1146), (1134, 1136, 1143, 1149), (1135, 1133, 1150, 1141), (1127, 1134, 1149, 1151), (1133, 1129, 1152, 1150), (1130, 1132, 1147, 1153), (1131, 1128, 1154, 1148), (1154, 1151, 1155, 1156), (1152, 1153, 1158, 1157), (1148, 1154, 1156, 1159), (1153, 1147, 1160, 1158), (1150, 1152, 1157, 1161), (1151, 1149, 1162, 1155), (1146, 1148, 1159, 1165), (1147, 1145, 1166, 1160), (1144, 1146, 1165, 1167), (1145, 1142, 1168, 1166), (1143, 1144, 1167, 1164), (1142, 1141, 1163, 1168), (1156, 1158, 1160, 1159), (1159, 1160, 1166, 1165), (1156, 1155, 1157, 1158), (1157, 1155, 1162, 1161), (1163, 1164, 1167, 1168), (1165, 1166, 1168, 1167), (1174, 1173, 1175, 1176), (1172, 1174, 1176, 1177), (1173, 1169, 1178, 1175), (1171, 1172, 1177, 1179), (1170, 1171, 1179, 1180), (1169, 1170, 1180, 1178), (1138, 1171, 1170, 1140), (1135, 1140, 1170, 1169), (1116, 1174, 1172), (1116, 1172, 1119), (1116, 1173, 1174), (1115, 1173, 1116), (1115, 1135, 1169, 1173), (1119, 1172, 1171, 1138), (1137, 1139, 1180, 1179), (1136, 1178, 1180, 1139), (1117, 1175, 1178, 1136), (1117, 1118, 1175), (1118, 1120, 1177), (1118, 1176, 1175), (1118, 1177, 1176), (1120, 1137, 1179, 1177), (1141, 1143, 1164, 1163), (1150, 1161, 1182), (1149, 1181, 1162), (1141, 1150, 1182), (1143, 1181, 1149), (1161, 1162, 1181, 1182), (1141, 1182, 1181, 1143), (1117, 1136, 1134, 1188), (1115, 1187, 1133, 1135), (1123, 1188, 1134, 1127), (1124, 1129, 1133, 1187), (1117, 1188, 1184), (1115, 1183, 1187), (982, 1117, 1184, 1192), (981, 1191, 1183, 1115), (978, 982, 1192), (977, 1191, 981), (978, 1192, 1184, 1190), (977, 1189, 1183, 1191), (976, 978, 1185), (975, 1186, 977), (1123, 1185, 1188), (976, 1185, 1123), (975, 1124, 1186), (1124, 1187, 1186), (1183, 1184, 1188, 1187), (1183, 1189, 1190, 1184), (977, 978, 1190, 1189), (977, 1186, 1185, 978), (1185, 1186, 1187, 1188), (1128, 1199, 1200, 1154), (1127, 1151, 1202, 1198), (1196, 1197, 1198, 1199), (1195, 1197, 1198, 1202), (1194, 1200, 1199, 1196), (1193, 1201, 1200, 1194), (1193, 1195, 1202, 1201), (1127, 1198, 1199, 1128), (1151, 1154, 1201), (1129, 1130, 1196, 1197), (1152, 1193, 1153), (1151, 1201, 1202), (1154, 1200, 1201), (1129, 1197, 1195, 1152), (1130, 1153, 1194, 1196), (1152, 1195, 1193), (1153, 1193, 1194)])
me_cube_001.materials.append(mat_material)
me_cube_001.use_remesh_preserve_volume = False
me_cube_001.use_remesh_preserve_attributes = False
me_cube_001.use_mirror_vertex_groups = False
me_cube_001.update()

# ---- objects
ob_cylinder_006 = bpy.data.objects.new('Cylinder.006', me_cylinder_006)
ob_cylinder_005 = bpy.data.objects.new('Cylinder.005', me_cylinder_005)
ob_cylinder_004 = bpy.data.objects.new('Cylinder.004', me_cylinder_004)
ob_cylinder_003 = bpy.data.objects.new('Cylinder.003', me_cylinder_003)
ob_cylinder_002 = bpy.data.objects.new('Cylinder.002', me_cylinder_002)
ob_cylinder_001 = bpy.data.objects.new('Cylinder.001', me_cylinder_001)
ob_cube_003 = bpy.data.objects.new('Cube.003', me_cube)
ob_cube_002 = bpy.data.objects.new('Cube.002', me_cube_003)
ob_cube = bpy.data.objects.new('Cube', me_cube_002)
ob_cylinder = bpy.data.objects.new('Cylinder', me_cylinder)
ob_cube_001 = bpy.data.objects.new('Cube.001', me_cube_001)
ob_lamp = bpy.data.objects.new('Lamp', light_spot)
ob_camera = bpy.data.objects.new('Camera', cam_camera)

# ---- transforms, parenting, visibility, modifiers, constraints
ob_cylinder_006.location = (-18.41, -1.318, 41.77)
ob_cylinder_006.rotation_euler = (0.0, -0.0, -3.392)
ob_cylinder_006.scale = (12.0, 12.0, 2.235)
ob_cylinder_006.lock_rotations_4d = False
ob_cylinder_006.empty_display_type = 'ARROWS'
ob_cylinder_006.lineart.crease_threshold = 0.0
ob_cylinder_005.location = (-18.41, -1.318, 34.0)
ob_cylinder_005.rotation_euler = (0.0, -0.0, -1.483)
ob_cylinder_005.scale = (12.0, 12.0, 2.235)
ob_cylinder_005.lock_rotations_4d = False
ob_cylinder_005.empty_display_type = 'ARROWS'
ob_cylinder_005.lineart.crease_threshold = 0.0
ob_cylinder_004.location = (-18.7, -1.318, 25.94)
ob_cylinder_004.rotation_euler = (0.0, -0.0, -0.2765)
ob_cylinder_004.scale = (12.0, 12.0, 2.235)
ob_cylinder_004.lock_rotations_4d = False
ob_cylinder_004.empty_display_type = 'ARROWS'
ob_cylinder_004.lineart.crease_threshold = 0.0
ob_cylinder_003.location = (-19.0, -1.318, 18.32)
ob_cylinder_003.rotation_euler = (0.0, -0.0, -3.382)
ob_cylinder_003.scale = (12.0, 12.0, 2.235)
ob_cylinder_003.lock_rotations_4d = False
ob_cylinder_003.empty_display_type = 'ARROWS'
ob_cylinder_003.lineart.crease_threshold = 0.0
ob_cylinder_002.location = (-19.0, -1.318, 10.25)
ob_cylinder_002.rotation_euler = (0.0, 0.0, -1.312)
ob_cylinder_002.scale = (12.0, 12.0, 2.235)
ob_cylinder_002.lock_rotations_4d = False
ob_cylinder_002.empty_display_type = 'ARROWS'
ob_cylinder_002.lineart.crease_threshold = 0.0
ob_cylinder_001.location = (-19.0, -1.318, 2.187)
ob_cylinder_001.rotation_euler = (0.0, -0.0, 1.828)
ob_cylinder_001.scale = (12.0, 12.0, 2.235)
ob_cylinder_001.lock_rotations_4d = False
ob_cylinder_001.empty_display_type = 'ARROWS'
ob_cylinder_001.lineart.crease_threshold = 0.0
ob_cube_003.location = (-19.67, -14.91, 0.498)
ob_cube_003.scale = (1.0, 1.0, 0.2368)
ob_cube_003.lock_rotations_4d = False
ob_cube_003.empty_display_type = 'ARROWS'
ob_cube_003.lineart.crease_threshold = 0.0
ob_cube_002.location = (-3.334, -3.088, 1.043)
ob_cube_002.rotation_euler = (-0.8778, -0.0, 0.0)
ob_cube_002.scale = (0.5475, 0.5475, 0.5136)
ob_cube_002.lock_rotations_4d = False
ob_cube_002.empty_display_type = 'ARROWS'
ob_cube_002.lineart.crease_threshold = 0.0
ob_cube.location = (8.819, 11.82, 5.681)
ob_cube.lock_rotations_4d = False
ob_cube.empty_display_type = 'ARROWS'
ob_cube.lineart.crease_threshold = 0.0
ob_cylinder.location = (-19.43, -1.573, 65.16)
ob_cylinder.scale = (2.105, 2.105, 0.602)
ob_cylinder.lock_rotations_4d = False
ob_cylinder.empty_display_type = 'ARROWS'
ob_cylinder.lineart.crease_threshold = 0.0
ob_cube_001.location = (-18.92, -1.133, -0.3156)
ob_cube_001.scale = (1.276, 1.276, 0.5764)
ob_cube_001.lock_rotations_4d = False
ob_cube_001.empty_display_type = 'ARROWS'
ob_cube_001.lineart.crease_threshold = 0.0
ob_lamp.location = (4.076, -33.09, 42.0)
ob_lamp.rotation_euler = (0.6503, 0.05522, 1.866)
ob_lamp.lock_rotations_4d = False
ob_lamp.empty_display_type = 'ARROWS'
ob_lamp.color = (0.0, 0.0, 0.0, 0.0)
ob_lamp.lineart.crease_threshold = 0.0
ob_camera.location = (98.55, -90.3, 66.43)
ob_camera.rotation_euler = (1.32, 0.01082, 0.8149)
ob_camera.lock_rotations_4d = False
ob_camera.empty_display_type = 'ARROWS'
ob_camera.color = (0.0, 0.0, 0.0, 0.0)
ob_camera.display_type = 'WIRE'
ob_camera.lineart.crease_threshold = 0.0

# ---- collection membership
col_collection_1.objects.link(ob_cylinder_006)
col_collection_1.objects.link(ob_cylinder_005)
col_collection_1.objects.link(ob_cylinder_004)
col_collection_1.objects.link(ob_cylinder_003)
col_collection_1.objects.link(ob_cylinder_002)
col_collection_1.objects.link(ob_cylinder_001)
col_collection_1.objects.link(ob_cube_003)
col_collection_1.objects.link(ob_cube_002)
col_collection_1.objects.link(ob_cube)
col_collection_1.objects.link(ob_cylinder)
col_collection_1.objects.link(ob_cube_001)
col_collection_1.objects.link(ob_lamp)
col_collection_1.objects.link(ob_camera)

# ---- scene / render settings (as saved in the file)
scene.camera = ob_camera
scene.frame_start = 1; scene.frame_end = 250; scene.frame_set(21)
scene.render.engine = 'BLENDER_EEVEE_NEXT'
scene.render.image_settings.file_format = 'JPEG'
scene.render.image_settings.color_mode = 'RGB'
scene.render.image_settings.compression = 90
scene.render.resolution_x = 800
scene.render.resolution_y = 600
scene.render.pixel_aspect_x = 100.0
scene.render.pixel_aspect_y = 100.0
scene.render.fps = 25
scene.render.dither_intensity = 0.0
scene.render.use_compositing = False
scene.render.use_sequencer = False
scene.render.bake_margin = 2
scene.render.bake_bias = 0.0
scene.render.use_stamp_time = False
scene.render.use_stamp_date = False
scene.render.use_stamp_frame = False
scene.render.use_stamp_camera = False
scene.render.use_stamp_scene = False
scene.render.use_stamp_filename = False
scene.render.use_stamp_render_time = False
scene.render.stamp_font_size = 0
scene.cycles.use_denoising = False
scene.cycles.samples = 10
scene.cycles.sampling_pattern = 'TABULATED_SOBOL'
scene.cycles.light_sampling_threshold = 0.0
scene.cycles.use_adaptive_sampling = False
scene.cycles.use_light_tree = False
scene.cycles.blur_glossy = 0.0
scene.cycles.volume_bounces = 1
scene.cycles.pixel_filter_type = 'GAUSSIAN'
scene.cycles.sample_clamp_indirect = 0.0
scene.view_settings.view_transform = 'Raw'
bpy.context.view_layer.update()
